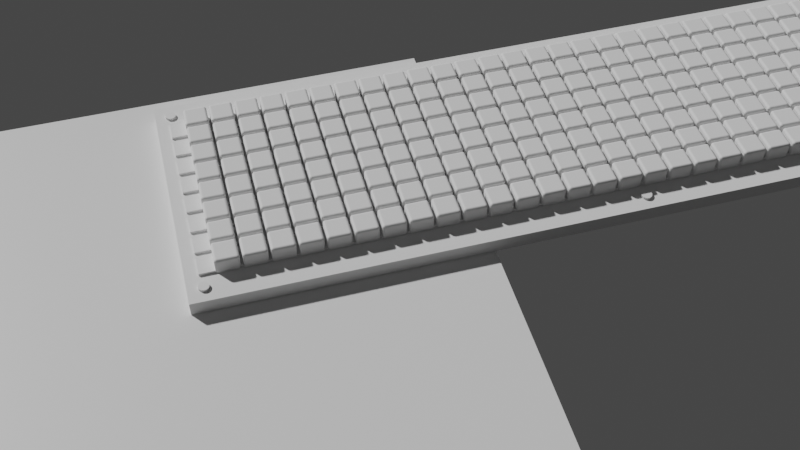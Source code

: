 # Source: case01.blend  (saved by Blender 2.83.19; exported with 4.5.12 LTS)
import bpy
from mathutils import Matrix  # noqa: F401  (used for matrix-valued properties, if any)

bpy.ops.wm.read_factory_settings(use_empty=True)
scene = bpy.context.scene
scene.name = 'Scene'

# ---- collections
col_collection = bpy.data.collections.new('Collection'); scene.collection.children.link(col_collection)

# ---- materials (node trees are filled in below, after node groups)
mat_material = bpy.data.materials.new('Material')
mat_material.alpha_threshold = 0.0
mat_material.use_transparent_shadow = False
mat_material.line_color = (0.0, 0.0, 0.0, 1.0)

# ---- material node trees
mat_material.use_nodes = True; mat_material.node_tree.nodes.clear()
_N = mat_material.node_tree.nodes; _L = mat_material.node_tree.links
n0 = _N.new('ShaderNodeOutputMaterial'); n0.name = 'Material Output'; n0.location = (300, 300)
n1 = _N.new('ShaderNodeBsdfPrincipled'); n1.name = 'Principled BSDF'; n1.location = (10, 300)
n1.distribution = 'GGX'
n1.subsurface_method = 'BURLEY'
n1.inputs[2].default_value = 0.4
n1.inputs[3].default_value = 1.45
n1.inputs[27].default_value = (0.0, 0.0, 0.0, 1.0)
n1.inputs[28].default_value = 1.0
_L.new(n1.outputs[0], n0.inputs[0])
n0.is_active_output = True

# ---- world
world_world = bpy.data.worlds.new('World'); scene.world = world_world
world_world.use_nodes = True; world_world.node_tree.nodes.clear()
_N = world_world.node_tree.nodes; _L = world_world.node_tree.links
n0 = _N.new('ShaderNodeOutputWorld'); n0.name = 'World Output'; n0.location = (300, 300)
n1 = _N.new('ShaderNodeBackground'); n1.name = 'Background'; n1.location = (10, 300)
n1.inputs[0].default_value = (0.05088, 0.05088, 0.05088, 1.0)
_L.new(n1.outputs[0], n0.inputs[0])
n0.is_active_output = True
world_world.color = (0.05088, 0.05088, 0.05088)
world_world.use_sun_shadow = False
world_world.sun_shadow_jitter_overblur = 0.0

# ---- cameras
cam_camera = bpy.data.cameras.new('Camera')
cam_camera.lens = 50.0

# ---- meshes
me_cube = bpy.data.meshes.new('Cube')
me_cube.from_pydata([(1.0, 1.0, 0.0), (1.0, 1.0, -2.0), (1.0, -1.0, 0.0), (1.0, -1.0, -2.0), (-1.0, 1.0, 0.0), (-1.0, 1.0, -2.0), (-1.0, -1.0, 0.0), (-1.0, -1.0, -2.0)], [], [(0, 4, 6, 2), (3, 2, 6, 7), (7, 6, 4, 5), (5, 1, 3, 7), (1, 0, 2, 3), (5, 4, 0, 1)])
_uv = me_cube.uv_layers.new(name='UVMap')
_uv.uv.foreach_set('vector', [0.625, 0.5, 0.875, 0.5, 0.875, 0.75, 0.625, 0.75, 0.375, 0.75, 0.625, 0.75, 0.625, 1.0, 0.375, 1.0, 0.375, 0.0, 0.625, 0.0, 0.625, 0.25, 0.375, 0.25, 0.125, 0.5, 0.375, 0.5, 0.375, 0.75, 0.125, 0.75, 0.375, 0.5, 0.625, 0.5, 0.625, 0.75, 0.375, 0.75, 0.375, 0.25, 0.625, 0.25, 0.625, 0.5, 0.375, 0.5])
me_cube.materials.append(mat_material)
me_cube.use_remesh_preserve_volume = False
me_cube.use_remesh_preserve_attributes = False
me_cube.use_mirror_vertex_groups = False
me_cube.update()
me_cube_001 = bpy.data.meshes.new('Cube.001')
me_cube_001.from_pydata([(-340.0, -100.0, 0.0), (-340.0, -100.0, 6.0), (-340.0, 0.0, 0.0), (-340.0, 0.0, 6.0), (0.0, -100.0, 0.0), (0.0, -100.0, 6.0), (0.0, 0.0, 0.0), (0.0, 0.0, 6.0), (-168.0, -5.61, 6.0), (-168.0, -5.61, 0.0), (-168.2, -5.235, 6.0), (-168.2, -5.235, 0.0), (-6.765, -7.848, 6.0), (-6.765, -7.848, 0.0), (-5.61, -7.962, 6.0), (-5.61, -7.962, 0.0), (-168.0, -6.0, 6.0), (-168.0, -6.0, 0.0), (-5.235, -7.848, 6.0), (-5.235, -7.848, 0.0), (-335.8, -5.235, 6.0), (-335.8, -5.235, 0.0), (-335.7, -4.889, 6.0), (-335.7, -4.889, 0.0), (-335.4, -4.586, 6.0), (-335.4, -4.586, 0.0), (-4.586, -7.414, 6.0), (-4.586, -7.414, 0.0), (-168.9, -4.337, 6.0), (-168.9, -4.337, 0.0), (-168.3, -4.889, 6.0), (-168.3, -4.889, 0.0), (-4.889, -7.663, 6.0), (-4.889, -7.663, 0.0), (-6.765, -4.152, 6.0), (-6.765, -4.152, 0.0), (-335.1, -7.663, 6.0), (-335.1, -7.663, 0.0), (-334.8, -7.848, 6.0), (-334.8, -7.848, 0.0), (-335.8, -6.765, 6.0), (-335.8, -6.765, 0.0), (-335.7, -7.111, 6.0), (-335.7, -7.111, 0.0), (-335.4, -7.414, 6.0), (-335.4, -7.414, 0.0), (-169.6, -4.038, 6.0), (-169.6, -4.038, 0.0), (-169.2, -4.152, 6.0), (-169.2, -4.152, 0.0), (-168.6, -4.586, 6.0), (-168.6, -4.586, 0.0), (-335.1, -4.337, 6.0), (-335.1, -4.337, 0.0), (-334.8, -4.152, 6.0), (-334.8, -4.152, 0.0), (-170.0, -4.0, 6.0), (-170.0, -4.0, 0.0), (-6.39, -4.038, 6.0), (-6.39, -4.038, 0.0), (-168.0, -6.39, 6.0), (-168.0, -6.39, 0.0), (-6.0, -4.0, 6.0), (-6.0, -4.0, 0.0), (-336.0, -5.61, 6.0), (-336.0, -5.61, 0.0), (-336.0, -6.0, 6.0), (-336.0, -6.0, 0.0), (-336.0, -6.39, 6.0), (-336.0, -6.39, 0.0), (-4.038, -94.39, 6.0), (-4.038, -94.39, 0.0), (-4.0, -94.0, 6.0), (-4.0, -94.0, 0.0), (-4.152, -94.77, 6.0), (-4.152, -94.77, 0.0), (-170.4, -92.04, 6.0), (-170.4, -92.04, 0.0), (-170.0, -92.0, 6.0), (-170.0, -92.0, 0.0), (-170.8, -92.15, 6.0), (-170.8, -92.15, 0.0), (-334.4, -4.038, 6.0), (-334.4, -4.038, 0.0), (-4.337, -92.89, 6.0), (-4.337, -92.89, 0.0), (-4.038, -93.61, 6.0), (-4.038, -93.61, 0.0), (-6.0, -92.0, 6.0), (-6.0, -92.0, 0.0), (-334.0, -4.0, 6.0), (-334.0, -4.0, 0.0), (-4.889, -92.34, 6.0), (-4.889, -92.34, 0.0), (-4.586, -92.59, 6.0), (-4.586, -92.59, 0.0), (-4.152, -93.23, 6.0), (-4.152, -93.23, 0.0), (-334.0, -92.0, 6.0), (-334.0, -92.0, 0.0), (-333.6, -92.04, 6.0), (-333.6, -92.04, 0.0), (-5.235, -92.15, 6.0), (-5.235, -92.15, 0.0), (-5.61, -92.04, 6.0), (-5.61, -92.04, 0.0), (-4.337, -95.11, 6.0), (-4.337, -95.11, 0.0), (-333.2, -7.848, 6.0), (-333.2, -7.848, 0.0), (-332.9, -7.663, 6.0), (-332.9, -7.663, 0.0), (-170.8, -4.152, 6.0), (-170.8, -4.152, 0.0), (-170.4, -4.038, 6.0), (-170.4, -4.038, 0.0), (-333.6, -7.962, 6.0), (-333.6, -7.962, 0.0), (-7.414, -7.414, 6.0), (-7.414, -7.414, 0.0), (-7.111, -7.663, 6.0), (-7.111, -7.663, 0.0), (-4.337, -7.111, 6.0), (-4.337, -7.111, 0.0), (-333.2, -4.152, 6.0), (-333.2, -4.152, 0.0), (-332.0, -5.61, 6.0), (-332.0, -5.61, 0.0), (-332.2, -5.235, 6.0), (-332.2, -5.235, 0.0), (-333.6, -4.038, 6.0), (-333.6, -4.038, 0.0), (-332.9, -4.337, 6.0), (-332.9, -4.337, 0.0), (-332.6, -7.414, 6.0), (-332.6, -7.414, 0.0), (-332.3, -7.111, 6.0), (-332.3, -7.111, 0.0), (-332.3, -4.889, 6.0), (-332.3, -4.889, 0.0), (-4.152, -6.765, 6.0), (-4.152, -6.765, 0.0), (-334.0, -8.0, 6.0), (-334.0, -8.0, 0.0), (-334.4, -7.962, 6.0), (-334.4, -7.962, 0.0), (-332.6, -4.586, 6.0), (-332.6, -4.586, 0.0), (-334.8, -92.15, 6.0), (-334.8, -92.15, 0.0), (-335.1, -92.34, 6.0), (-335.1, -92.34, 0.0), (-332.9, -92.34, 6.0), (-332.9, -92.34, 0.0), (-333.2, -92.15, 6.0), (-333.2, -92.15, 0.0), (-332.0, -94.39, 6.0), (-332.0, -94.39, 0.0), (-332.0, -94.0, 6.0), (-332.0, -94.0, 0.0), (-332.6, -92.59, 6.0), (-332.6, -92.59, 0.0), (-332.0, -93.61, 6.0), (-332.0, -93.61, 0.0), (-334.4, -95.96, 6.0), (-334.4, -95.96, 0.0), (-335.1, -95.66, 6.0), (-335.1, -95.66, 0.0), (-333.6, -95.96, 6.0), (-333.6, -95.96, 0.0), (-334.0, -96.0, 6.0), (-334.0, -96.0, 0.0), (-334.8, -95.85, 6.0), (-334.8, -95.85, 0.0), (-332.2, -93.23, 6.0), (-332.2, -93.23, 0.0), (-332.3, -92.89, 6.0), (-332.3, -92.89, 0.0), (-334.4, -92.04, 6.0), (-334.4, -92.04, 0.0), (-332.2, -94.77, 6.0), (-332.2, -94.77, 0.0), (-8.0, -6.0, 6.0), (-8.0, -6.0, 0.0), (-7.962, -5.61, 6.0), (-7.962, -5.61, 0.0), (-7.848, -5.235, 6.0), (-7.848, -5.235, 0.0), (-6.39, -7.962, 6.0), (-6.39, -7.962, 0.0), (-4.586, -4.586, 6.0), (-4.586, -4.586, 0.0), (-4.337, -4.889, 6.0), (-4.337, -4.889, 0.0), (-4.038, -6.39, 6.0), (-4.038, -6.39, 0.0), (-4.152, -5.235, 6.0), (-4.152, -5.235, 0.0), (-7.414, -4.586, 6.0), (-7.414, -4.586, 0.0), (-7.663, -4.889, 6.0), (-7.663, -4.889, 0.0), (-7.111, -4.337, 6.0), (-7.111, -4.337, 0.0), (-7.962, -6.39, 6.0), (-7.962, -6.39, 0.0), (-7.663, -7.111, 6.0), (-7.663, -7.111, 0.0), (-7.848, -6.765, 6.0), (-7.848, -6.765, 0.0), (-4.038, -5.61, 6.0), (-4.038, -5.61, 0.0), (-4.0, -6.0, 6.0), (-4.0, -6.0, 0.0), (-6.0, -8.0, 6.0), (-6.0, -8.0, 0.0), (-4.889, -4.337, 6.0), (-4.889, -4.337, 0.0), (-5.235, -4.152, 6.0), (-5.235, -4.152, 0.0), (-5.61, -4.038, 6.0), (-5.61, -4.038, 0.0), (-171.8, -93.23, 6.0), (-171.8, -93.23, 0.0), (-171.7, -92.89, 6.0), (-171.7, -92.89, 0.0), (-7.111, -95.66, 6.0), (-7.111, -95.66, 0.0), (-7.414, -95.41, 6.0), (-7.414, -95.41, 0.0), (-172.0, -93.61, 6.0), (-172.0, -93.61, 0.0), (-7.663, -95.11, 6.0), (-7.663, -95.11, 0.0), (-171.4, -95.41, 6.0), (-171.4, -95.41, 0.0), (-7.848, -94.77, 6.0), (-7.848, -94.77, 0.0), (-171.7, -95.11, 6.0), (-171.7, -95.11, 0.0), (-6.765, -95.85, 6.0), (-6.765, -95.85, 0.0), (-5.61, -95.96, 6.0), (-5.61, -95.96, 0.0), (-6.0, -96.0, 6.0), (-6.0, -96.0, 0.0), (-6.39, -95.96, 6.0), (-6.39, -95.96, 0.0), (-171.4, -92.59, 6.0), (-171.4, -92.59, 0.0), (-171.1, -92.34, 6.0), (-171.1, -92.34, 0.0), (-172.0, -94.0, 6.0), (-172.0, -94.0, 0.0), (-172.0, -94.39, 6.0), (-172.0, -94.39, 0.0), (-171.8, -94.77, 6.0), (-171.8, -94.77, 0.0), (-4.586, -95.41, 6.0), (-4.586, -95.41, 0.0), (-4.889, -95.66, 6.0), (-4.889, -95.66, 0.0), (-5.235, -95.85, 6.0), (-5.235, -95.85, 0.0), (-169.6, -7.962, 6.0), (-169.6, -7.962, 0.0), (-169.2, -7.848, 6.0), (-169.2, -7.848, 0.0), (-172.0, -5.61, 6.0), (-172.0, -5.61, 0.0), (-172.0, -6.0, 6.0), (-172.0, -6.0, 0.0), (-170.0, -8.0, 6.0), (-170.0, -8.0, 0.0), (-172.0, -6.39, 6.0), (-172.0, -6.39, 0.0), (-332.0, -6.39, 6.0), (-332.0, -6.39, 0.0), (-332.0, -6.0, 6.0), (-332.0, -6.0, 0.0), (-332.2, -6.765, 6.0), (-332.2, -6.765, 0.0), (-171.7, -7.111, 6.0), (-171.7, -7.111, 0.0), (-168.3, -7.111, 6.0), (-168.3, -7.111, 0.0), (-171.8, -6.765, 6.0), (-171.8, -6.765, 0.0), (-171.4, -7.414, 6.0), (-171.4, -7.414, 0.0), (-171.8, -5.235, 6.0), (-171.8, -5.235, 0.0), (-171.1, -4.337, 6.0), (-171.1, -4.337, 0.0), (-171.4, -4.586, 6.0), (-171.4, -4.586, 0.0), (-171.7, -4.889, 6.0), (-171.7, -4.889, 0.0), (-168.9, -7.663, 6.0), (-168.9, -7.663, 0.0), (-168.6, -7.414, 6.0), (-168.6, -7.414, 0.0), (-168.2, -6.765, 6.0), (-168.2, -6.765, 0.0), (-170.4, -7.962, 6.0), (-170.4, -7.962, 0.0), (-170.8, -7.848, 6.0), (-170.8, -7.848, 0.0), (-171.1, -7.663, 6.0), (-171.1, -7.663, 0.0), (-7.111, -92.34, 6.0), (-7.111, -92.34, 0.0), (-6.765, -92.15, 6.0), (-6.765, -92.15, 0.0), (-169.6, -92.04, 6.0), (-169.6, -92.04, 0.0), (-7.414, -92.59, 6.0), (-7.414, -92.59, 0.0), (-168.3, -92.89, 6.0), (-168.3, -92.89, 0.0), (-6.39, -92.04, 6.0), (-6.39, -92.04, 0.0), (-7.848, -93.23, 6.0), (-7.848, -93.23, 0.0), (-7.663, -92.89, 6.0), (-7.663, -92.89, 0.0), (-7.962, -94.39, 6.0), (-7.962, -94.39, 0.0), (-168.2, -93.23, 6.0), (-168.2, -93.23, 0.0), (-168.0, -93.61, 6.0), (-168.0, -93.61, 0.0), (-335.8, -94.77, 6.0), (-335.8, -94.77, 0.0), (-170.0, -96.0, 6.0), (-170.0, -96.0, 0.0), (-336.0, -94.39, 6.0), (-336.0, -94.39, 0.0), (-170.4, -95.96, 6.0), (-170.4, -95.96, 0.0), (-168.0, -94.39, 6.0), (-168.0, -94.39, 0.0), (-168.0, -94.0, 6.0), (-168.0, -94.0, 0.0), (-171.1, -95.66, 6.0), (-171.1, -95.66, 0.0), (-335.4, -92.59, 6.0), (-335.4, -92.59, 0.0), (-332.3, -95.11, 6.0), (-332.3, -95.11, 0.0), (-335.7, -92.89, 6.0), (-335.7, -92.89, 0.0), (-170.8, -95.85, 6.0), (-170.8, -95.85, 0.0), (-169.6, -95.96, 6.0), (-169.6, -95.96, 0.0), (-168.6, -95.41, 6.0), (-168.6, -95.41, 0.0), (-169.2, -95.85, 6.0), (-169.2, -95.85, 0.0), (-168.9, -95.66, 6.0), (-168.9, -95.66, 0.0), (-335.4, -95.41, 6.0), (-335.4, -95.41, 0.0), (-332.6, -95.41, 6.0), (-332.6, -95.41, 0.0), (-335.7, -95.11, 6.0), (-335.7, -95.11, 0.0), (-332.9, -95.66, 6.0), (-332.9, -95.66, 0.0), (-336.0, -93.61, 6.0), (-336.0, -93.61, 0.0), (-336.0, -94.0, 6.0), (-336.0, -94.0, 0.0), (-335.8, -93.23, 6.0), (-335.8, -93.23, 0.0), (-333.2, -95.85, 6.0), (-333.2, -95.85, 0.0), (-168.3, -95.11, 6.0), (-168.3, -95.11, 0.0), (-168.2, -94.77, 6.0), (-168.2, -94.77, 0.0), (-169.2, -92.15, 6.0), (-169.2, -92.15, 0.0), (-8.0, -94.0, 6.0), (-8.0, -94.0, 0.0), (-7.962, -93.61, 6.0), (-7.962, -93.61, 0.0), (-168.9, -92.34, 6.0), (-168.9, -92.34, 0.0), (-168.6, -92.59, 6.0), (-168.6, -92.59, 0.0)], [], [(0, 1, 3, 2), (2, 3, 7, 6), (6, 7, 5, 4), (4, 5, 1, 0), (2, 6, 213, 211, 197, 193, 191, 217, 219, 221, 63, 59, 35, 203, 199, 201, 187, 185, 183, 17, 9, 11, 31, 51, 29, 49, 47, 57, 115, 113, 293, 295, 297, 291, 269, 271, 279, 127, 129, 139, 147, 133, 125, 131, 91, 83, 55, 53, 25, 23, 21, 65, 67), (7, 212, 194, 140, 122, 26, 32, 18, 14, 214, 188, 12, 120, 118, 206, 208, 204, 182, 16, 60, 302, 284, 300, 298, 266, 264, 272, 304, 306, 308, 288, 282, 286, 274, 270, 278, 276, 280, 136, 134, 110, 108, 116, 142, 144, 38, 36, 44, 42, 40, 68, 66, 3, 1, 372, 370, 374, 350, 346, 150, 148, 178, 98, 100, 154, 152, 160, 176, 174, 162, 158, 252, 230, 222, 224, 248, 250, 80, 76, 78, 314, 382, 388, 390, 318, 328, 330, 342, 384, 386, 322, 324, 316, 310, 312, 320, 88, 104, 102, 92, 94, 84, 96, 86, 72, 5), (265, 264, 266, 267), (239, 238, 234, 235), (103, 102, 104, 105), (141, 140, 194, 195), (289, 288, 308, 309), (139, 138, 146, 147), (263, 262, 260, 261), (197, 196, 192, 193), (15, 14, 18, 19), (33, 32, 26, 27), (247, 246, 244, 245), (13, 12, 188, 189), (31, 30, 50, 51), (381, 380, 340, 341), (379, 378, 380, 381), (365, 364, 348, 349), (169, 168, 376, 377), (217, 216, 218, 219), (19, 18, 32, 33), (189, 188, 214, 215), (389, 388, 382, 383), (303, 302, 60, 61), (131, 130, 90, 91), (259, 258, 106, 107), (271, 270, 274, 275), (209, 208, 206, 207), (143, 142, 116, 117), (211, 210, 196, 197), (201, 200, 186, 187), (153, 152, 154, 155), (385, 384, 326, 327), (41, 40, 42, 43), (109, 108, 110, 111), (85, 84, 94, 95), (325, 324, 322, 323), (235, 234, 344, 345), (71, 70, 72, 73), (323, 322, 386, 387), (119, 118, 120, 121), (353, 352, 338, 339), (99, 98, 178, 179), (83, 82, 54, 55), (135, 134, 136, 137), (75, 74, 70, 71), (123, 122, 140, 141), (53, 52, 24, 25), (363, 362, 166, 167), (35, 34, 202, 203), (391, 390, 388, 389), (369, 368, 364, 365), (333, 332, 366, 367), (111, 110, 134, 135), (359, 358, 360, 361), (367, 366, 362, 363), (281, 280, 276, 277), (17, 16, 8, 9), (193, 192, 190, 191), (203, 202, 198, 199), (47, 46, 56, 57), (335, 334, 354, 355), (171, 170, 168, 169), (55, 54, 52, 53), (191, 190, 216, 217), (69, 41, 43, 45, 37, 39, 145, 143, 117, 109, 111, 135, 137, 281, 277, 279, 271, 275, 287, 283, 289, 309, 307, 305, 273, 265, 267, 299, 301, 285, 303, 61, 17, 183, 205, 209, 207, 119, 121, 13, 189, 215, 15, 19, 33, 27, 123, 141, 195, 213, 6, 4, 73, 87, 97, 85, 95, 93, 103, 105, 89, 321, 313, 311, 317, 325, 323, 387, 385, 343, 331, 329, 319, 391, 389, 383, 315, 79, 77, 81, 251, 249, 225, 223, 231, 253, 159, 163, 175, 177, 161, 153, 155, 101, 99, 179, 149, 151, 347, 351, 375, 371, 373, 0, 2, 67), (0, 373, 337, 333, 367, 363, 167, 173, 165, 171, 169, 377, 369, 365, 349, 181, 157, 159, 253, 255, 257, 239, 235, 345, 353, 339, 335, 355, 359, 361, 357, 379, 381, 341, 343, 385, 327, 237, 233, 229, 227, 241, 247, 245, 243, 263, 261, 259, 107, 75, 71, 73, 4), (233, 232, 228, 229), (157, 156, 158, 159), (59, 58, 34, 35), (163, 162, 174, 175), (195, 194, 212, 213), (175, 174, 176, 177), (57, 56, 114, 115), (9, 8, 10, 11), (147, 146, 132, 133), (327, 326, 236, 237), (279, 278, 126, 127), (221, 220, 62, 63), (91, 90, 82, 83), (23, 22, 20, 21), (29, 28, 48, 49), (371, 370, 372, 373), (137, 136, 280, 281), (229, 228, 226, 227), (277, 276, 278, 279), (377, 376, 368, 369), (317, 316, 324, 325), (223, 222, 230, 231), (73, 72, 86, 87), (219, 218, 220, 221), (25, 24, 22, 23), (321, 320, 312, 313), (61, 60, 16, 17), (255, 254, 256, 257), (105, 104, 88, 89), (37, 36, 38, 39), (331, 330, 328, 329), (63, 62, 58, 59), (293, 292, 294, 295), (185, 184, 182, 183), (183, 182, 204, 205), (117, 116, 108, 109), (21, 20, 64, 65), (311, 310, 316, 317), (345, 344, 352, 353), (213, 212, 210, 211), (79, 78, 76, 77), (11, 10, 30, 31), (67, 66, 68, 69), (341, 340, 342, 343), (133, 132, 124, 125), (355, 354, 358, 359), (125, 124, 130, 131), (227, 226, 240, 241), (87, 86, 96, 97), (339, 338, 334, 335), (299, 298, 300, 301), (43, 42, 44, 45), (305, 304, 272, 273), (187, 186, 184, 185), (39, 38, 144, 145), (243, 242, 262, 263), (179, 178, 148, 149), (253, 252, 254, 255), (77, 76, 80, 81), (199, 198, 200, 201), (127, 126, 128, 129), (287, 286, 282, 283), (251, 250, 248, 249), (329, 328, 318, 319), (205, 204, 208, 209), (275, 274, 286, 287), (301, 300, 284, 285), (375, 374, 370, 371), (145, 144, 142, 143), (361, 360, 356, 357), (49, 48, 46, 47), (165, 164, 170, 171), (115, 114, 112, 113), (347, 346, 350, 351), (373, 372, 336, 337), (107, 106, 74, 75), (89, 88, 320, 321), (351, 350, 374, 375), (5, 72, 70, 74, 106, 258, 260, 262, 242, 244, 246, 240, 226, 228, 232, 236, 326, 384, 342, 340, 380, 378, 356, 360, 358, 354, 334, 338, 352, 344, 234, 238, 256, 254, 252, 158, 156, 180, 348, 364, 368, 376, 168, 170, 164, 172, 166, 362, 366, 332, 336, 372, 1), (3, 66, 64, 20, 22, 24, 52, 54, 82, 90, 130, 124, 132, 146, 138, 128, 126, 278, 270, 268, 290, 296, 294, 292, 112, 114, 56, 46, 48, 28, 50, 30, 10, 8, 16, 182, 184, 186, 200, 198, 202, 34, 58, 62, 220, 218, 216, 190, 192, 196, 210, 212, 7), (155, 154, 100, 101), (269, 268, 270, 271), (151, 150, 346, 347), (309, 308, 306, 307), (225, 224, 222, 223), (173, 172, 164, 165), (237, 236, 232, 233), (241, 240, 246, 247), (285, 284, 302, 303), (65, 64, 66, 67), (313, 312, 310, 311), (383, 382, 314, 315), (129, 128, 138, 139), (315, 314, 78, 79), (149, 148, 150, 151), (245, 244, 242, 243), (231, 230, 252, 253), (387, 386, 384, 385), (113, 112, 292, 293), (283, 282, 288, 289), (207, 206, 118, 119), (27, 26, 122, 123), (273, 272, 264, 265), (69, 68, 40, 41), (181, 180, 156, 157), (101, 100, 98, 99), (167, 166, 172, 173), (93, 92, 102, 103), (343, 342, 330, 331), (177, 176, 160, 161), (261, 260, 258, 259), (349, 348, 180, 181), (267, 266, 298, 299), (319, 318, 390, 391), (249, 248, 224, 225), (95, 94, 92, 93), (295, 294, 296, 297), (297, 296, 290, 291), (257, 256, 238, 239), (291, 290, 268, 269), (337, 336, 332, 333), (45, 44, 36, 37), (215, 214, 14, 15), (159, 158, 162, 163), (357, 356, 378, 379), (121, 120, 12, 13), (81, 80, 250, 251), (97, 96, 84, 85), (161, 160, 152, 153), (307, 306, 304, 305), (51, 50, 28, 29)])
_uv = me_cube_001.uv_layers.new(name='UVMap')
_uv.uv.foreach_set('vector', [0.375, 0.0, 0.625, 0.0, 0.625, 0.25, 0.375, 0.25, 0.375, 0.25, 0.625, 0.25, 0.625, 0.5, 0.375, 0.5, 0.375, 0.5, 0.625, 0.5, 0.625, 0.75, 0.375, 0.75, 0.375, 0.75, 0.625, 0.75, 0.625, 1.0, 0.375, 1.0, 0.125, 0.5, 0.375, 0.5, 0.3721, 0.515, 0.372, 0.514, 0.3719, 0.5131, 0.3718, 0.5122, 0.3716, 0.5115, 0.3714, 0.5108, 0.3712, 0.5104, 0.3709, 0.5101, 0.3706, 0.51, 0.3703, 0.5101, 0.37, 0.5104, 0.3698, 0.5108, 0.3695, 0.5115, 0.3694, 0.5122, 0.3692, 0.5131, 0.3691, 0.514, 0.3691, 0.515, 0.2515, 0.515, 0.2514, 0.514, 0.2514, 0.5131, 0.2512, 0.5122, 0.251, 0.5115, 0.2508, 0.5108, 0.2506, 0.5104, 0.2503, 0.5101, 0.25, 0.51, 0.2497, 0.5101, 0.2494, 0.5104, 0.2492, 0.5108, 0.249, 0.5115, 0.2488, 0.5122, 0.2486, 0.5131, 0.2486, 0.514, 0.2485, 0.515, 0.1309, 0.515, 0.1309, 0.514, 0.1308, 0.5131, 0.1306, 0.5122, 0.1305, 0.5115, 0.1302, 0.5108, 0.13, 0.5104, 0.1297, 0.5101, 0.1294, 0.51, 0.1291, 0.5101, 0.1288, 0.5104, 0.1286, 0.5108, 0.1284, 0.5115, 0.1282, 0.5122, 0.1281, 0.5131, 0.128, 0.514, 0.1279, 0.515, 0.625, 0.5, 0.6279, 0.515, 0.628, 0.516, 0.6281, 0.5169, 0.6282, 0.5178, 0.6284, 0.5185, 0.6286, 0.5192, 0.6288, 0.5196, 0.6291, 0.5199, 0.6294, 0.52, 0.6297, 0.5199, 0.63, 0.5196, 0.6302, 0.5192, 0.6305, 0.5185, 0.6306, 0.5178, 0.6308, 0.5169, 0.6309, 0.516, 0.6309, 0.515, 0.7485, 0.515, 0.7486, 0.516, 0.7486, 0.5169, 0.7488, 0.5178, 0.749, 0.5185, 0.7492, 0.5192, 0.7494, 0.5196, 0.7497, 0.5199, 0.75, 0.52, 0.7503, 0.5199, 0.7506, 0.5196, 0.7508, 0.5192, 0.751, 0.5185, 0.7512, 0.5178, 0.7514, 0.5169, 0.7514, 0.516, 0.7515, 0.515, 0.8691, 0.515, 0.8691, 0.516, 0.8692, 0.5169, 0.8694, 0.5178, 0.8695, 0.5185, 0.8698, 0.5192, 0.87, 0.5196, 0.8703, 0.5199, 0.8706, 0.52, 0.8709, 0.5199, 0.8712, 0.5196, 0.8714, 0.5192, 0.8716, 0.5185, 0.8718, 0.5178, 0.8719, 0.5169, 0.872, 0.516, 0.8721, 0.515, 0.875, 0.5, 0.875, 0.75, 0.8721, 0.735, 0.872, 0.734, 0.8719, 0.7331, 0.8718, 0.7322, 0.8716, 0.7315, 0.8714, 0.7308, 0.8712, 0.7304, 0.8709, 0.7301, 0.8706, 0.73, 0.8703, 0.7301, 0.87, 0.7304, 0.8698, 0.7308, 0.8695, 0.7315, 0.8694, 0.7322, 0.8692, 0.7331, 0.8691, 0.734, 0.8691, 0.735, 0.7515, 0.735, 0.7514, 0.734, 0.7514, 0.7331, 0.7512, 0.7322, 0.751, 0.7315, 0.7508, 0.7308, 0.7506, 0.7304, 0.7503, 0.7301, 0.75, 0.73, 0.7497, 0.7301, 0.7494, 0.7304, 0.7492, 0.7308, 0.749, 0.7315, 0.7488, 0.7322, 0.7486, 0.7331, 0.7486, 0.734, 0.7485, 0.735, 0.6309, 0.735, 0.6309, 0.734, 0.6308, 0.7331, 0.6306, 0.7322, 0.6305, 0.7315, 0.6302, 0.7308, 0.63, 0.7304, 0.6297, 0.7301, 0.6294, 0.73, 0.6291, 0.7301, 0.6288, 0.7304, 0.6286, 0.7308, 0.6284, 0.7315, 0.6282, 0.7322, 0.6281, 0.7331, 0.628, 0.734, 0.6279, 0.735, 0.625, 0.75, 0.5312, 0.65, 0.5312, 0.95, 0.5625, 0.95, 0.5625, 0.65, 0.3438, 0.65, 0.3438, 0.95, 0.375, 0.95, 0.375, 0.65, 0.9375, 0.65, 0.9375, 0.95, 0.9688, 0.95, 0.9688, 0.65, 0.6875, 0.65, 0.6875, 0.95, 0.7187, 0.95, 0.7188, 0.65, 0.375, 0.65, 0.375, 0.95, 0.4062, 0.95, 0.4062, 0.65, 0.8438, 0.65, 0.8438, 0.95, 0.875, 0.95, 0.875, 0.65, 0.5625, 0.65, 0.5625, 0.95, 0.5938, 0.95, 0.5938, 0.65, 0.8125, 0.65, 0.8125, 0.95, 0.8438, 0.95, 0.8438, 0.65, 0.5312, 0.65, 0.5312, 0.95, 0.5625, 0.95, 0.5625, 0.65, 0.5938, 0.65, 0.5938, 0.95, 0.625, 0.95, 0.625, 0.65, 0.4688, 0.65, 0.4688, 0.95, 0.5, 0.95, 0.5, 0.65, 0.4375, 0.65, 0.4375, 0.95, 0.4688, 0.95, 0.4688, 0.65, 0.8438, 0.65, 0.8438, 0.95, 0.875, 0.95, 0.875, 0.65, 0.6875, 0.65, 0.6875, 0.95, 0.7187, 0.95, 0.7188, 0.65, 0.6562, 0.65, 0.6562, 0.95, 0.6875, 0.95, 0.6875, 0.65, 0.625, 0.65, 0.625, 0.95, 0.6562, 0.95, 0.6562, 0.65, 0.5312, 0.65, 0.5312, 0.95, 0.5625, 0.95, 0.5625, 0.65, 0.9062, 0.65, 0.9062, 0.95, 0.9375, 0.95, 0.9375, 0.65, 0.5625, 0.65, 0.5625, 0.95, 0.5938, 0.95, 0.5938, 0.65, 0.4688, 0.65, 0.4688, 0.95, 0.5, 0.95, 0.5, 0.65, 0.9062, 0.65, 0.9062, 0.95, 0.9375, 0.95, 0.9375, 0.65, 0.6875, 0.65, 0.6875, 0.95, 0.7187, 0.95, 0.7188, 0.65, 0.9688, 0.65, 0.9688, 0.95, 1.0, 0.95, 1.0, 0.65, 0.625, 0.65, 0.625, 0.95, 0.6562, 0.95, 0.6562, 0.65, 0.25, 0.65, 0.25, 0.95, 0.2812, 0.95, 0.2812, 0.65, 0.3125, 0.65, 0.3125, 0.95, 0.3438, 0.95, 0.3438, 0.65, 0.5, 0.65, 0.5, 0.95, 0.5312, 0.95, 0.5312, 0.65, 0.7812, 0.65, 0.7812, 0.95, 0.8125, 0.95, 0.8125, 0.65, 0.1562, 0.65, 0.1562, 0.95, 0.1875, 0.95, 0.1875, 0.65, 0.9062, 0.65, 0.9062, 0.95, 0.9375, 0.95, 0.9375, 0.65, 0.25, 0.65, 0.25, 0.95, 0.2812, 0.95, 0.2812, 0.65, 0.3125, 0.65, 0.3125, 0.95, 0.3438, 0.95, 0.3438, 0.65, 0.5625, 0.65, 0.5625, 0.95, 0.5938, 0.95, 0.5938, 0.65, 0.8438, 0.65, 0.8438, 0.95, 0.875, 0.95, 0.875, 0.65, 0.1562, 0.65, 0.1562, 0.95, 0.1875, 0.95, 0.1875, 0.65, 0.375, 0.65, 0.375, 0.95, 0.4062, 0.95, 0.4062, 0.65, 0.7188, 0.65, 0.7187, 0.95, 0.75, 0.95, 0.75, 0.65, 0.1875, 0.65, 0.1875, 0.95, 0.2187, 0.95, 0.2188, 0.65, 0.375, 0.65, 0.375, 0.95, 0.4062, 0.95, 0.4062, 0.65, 0.4375, 0.65, 0.4375, 0.95, 0.4688, 0.95, 0.4688, 0.65, 0.0, 0.65, 0.0, 0.95, 0.03125, 0.95, 0.03125, 0.65, 0.03125, 0.65, 0.03125, 0.95, 0.0625, 0.95, 0.0625, 0.65, 0.625, 0.65, 0.625, 0.95, 0.6562, 0.95, 0.6562, 0.65, 0.6875, 0.65, 0.6875, 0.95, 0.7187, 0.95, 0.7188, 0.65, 0.6562, 0.65, 0.6562, 0.95, 0.6875, 0.95, 0.6875, 0.65, 0.09375, 0.65, 0.09375, 0.95, 0.125, 0.95, 0.125, 0.65, 0.375, 0.65, 0.375, 0.95, 0.4062, 0.95, 0.4062, 0.65, 0.0625, 0.65, 0.0625, 0.95, 0.09375, 0.95, 0.09375, 0.65, 0.875, 0.65, 0.875, 0.95, 0.9062, 0.95, 0.9062, 0.65, 0.5938, 0.65, 0.5938, 0.95, 0.625, 0.95, 0.625, 0.65, 0.3125, 0.65, 0.3125, 0.95, 0.3438, 0.95, 0.3438, 0.65, 0.5938, 0.65, 0.5938, 0.95, 0.625, 0.95, 0.625, 0.65, 0.5625, 0.65, 0.5625, 0.95, 0.5938, 0.95, 0.5938, 0.65, 0.3438, 0.65, 0.3438, 0.95, 0.375, 0.95, 0.375, 0.65, 0.6875, 0.65, 0.6875, 0.95, 0.7187, 0.95, 0.7188, 0.65, 0.75, 0.65, 0.75, 0.95, 0.7812, 0.95, 0.7812, 0.65, 0.8438, 0.65, 0.8438, 0.95, 0.875, 0.95, 0.875, 0.65, 0.09375, 0.65, 0.09375, 0.95, 0.125, 0.95, 0.125, 0.65, 0.9688, 0.65, 0.9688, 0.95, 1.0, 0.95, 1.0, 0.65, 0.5, 0.65, 0.5, 0.95, 0.5312, 0.95, 0.5312, 0.65, 0.5, 0.65, 0.5, 0.95, 0.5312, 0.95, 0.5312, 0.65, 0.0625, 0.65, 0.0625, 0.95, 0.09375, 0.95, 0.09375, 0.65, 0.875, 0.65, 0.875, 0.95, 0.9062, 0.95, 0.9062, 0.65, 0.128, 0.516, 0.1281, 0.5169, 0.1282, 0.5178, 0.1284, 0.5185, 0.1286, 0.5192, 0.1288, 0.5196, 0.1291, 0.5199, 0.1294, 0.52, 0.1297, 0.5199, 0.13, 0.5196, 0.1302, 0.5192, 0.1305, 0.5185, 0.1306, 0.5178, 0.1308, 0.5169, 0.1309, 0.516, 0.1309, 0.515, 0.2485, 0.515, 0.2486, 0.516, 0.2486, 0.5169, 0.2488, 0.5178, 0.249, 0.5185, 0.2492, 0.5192, 0.2494, 0.5196, 0.2497, 0.5199, 0.25, 0.52, 0.2503, 0.5199, 0.2506, 0.5196, 0.2508, 0.5192, 0.251, 0.5185, 0.2512, 0.5178, 0.2514, 0.5169, 0.2514, 0.516, 0.2515, 0.515, 0.3691, 0.515, 0.3691, 0.516, 0.3692, 0.5169, 0.3694, 0.5178, 0.3695, 0.5185, 0.3698, 0.5192, 0.37, 0.5196, 0.3703, 0.5199, 0.3706, 0.52, 0.3709, 0.5199, 0.3712, 0.5196, 0.3714, 0.5192, 0.3716, 0.5185, 0.3718, 0.5178, 0.3719, 0.5169, 0.372, 0.516, 0.3721, 0.515, 0.375, 0.5, 0.375, 0.75, 0.3721, 0.735, 0.372, 0.734, 0.3719, 0.7331, 0.3718, 0.7322, 0.3716, 0.7315, 0.3714, 0.7308, 0.3712, 0.7304, 0.3709, 0.7301, 0.3706, 0.73, 0.3703, 0.7301, 0.37, 0.7304, 0.3698, 0.7308, 0.3695, 0.7315, 0.3694, 0.7322, 0.3692, 0.7331, 0.3691, 0.734, 0.3691, 0.735, 0.2515, 0.735, 0.2514, 0.734, 0.2514, 0.7331, 0.2512, 0.7322, 0.251, 0.7315, 0.2508, 0.7308, 0.2506, 0.7304, 0.2503, 0.7301, 0.25, 0.73, 0.2497, 0.7301, 0.2494, 0.7304, 0.2492, 0.7308, 0.249, 0.7315, 0.2488, 0.7322, 0.2486, 0.7331, 0.2486, 0.734, 0.2485, 0.735, 0.1309, 0.735, 0.1309, 0.734, 0.1308, 0.7331, 0.1306, 0.7322, 0.1305, 0.7315, 0.1302, 0.7308, 0.13, 0.7304, 0.1297, 0.7301, 0.1294, 0.73, 0.1291, 0.7301, 0.1288, 0.7304, 0.1286, 0.7308, 0.1284, 0.7315, 0.1282, 0.7322, 0.1281, 0.7331, 0.128, 0.734, 0.1279, 0.735, 0.125, 0.75, 0.125, 0.5, 0.1279, 0.515, 0.125, 0.75, 0.1279, 0.735, 0.128, 0.736, 0.1281, 0.7369, 0.1282, 0.7378, 0.1284, 0.7385, 0.1286, 0.7392, 0.1288, 0.7396, 0.1291, 0.7399, 0.1294, 0.74, 0.1297, 0.7399, 0.13, 0.7396, 0.1302, 0.7392, 0.1305, 0.7385, 0.1306, 0.7378, 0.1308, 0.7369, 0.1309, 0.736, 0.1309, 0.735, 0.2485, 0.735, 0.2486, 0.736, 0.2486, 0.7369, 0.2488, 0.7378, 0.249, 0.7385, 0.2492, 0.7392, 0.2494, 0.7396, 0.2497, 0.7399, 0.25, 0.74, 0.2503, 0.7399, 0.2506, 0.7396, 0.2508, 0.7392, 0.251, 0.7385, 0.2512, 0.7378, 0.2514, 0.7369, 0.2514, 0.736, 0.2515, 0.735, 0.3691, 0.735, 0.3691, 0.736, 0.3692, 0.7369, 0.3694, 0.7378, 0.3695, 0.7385, 0.3698, 0.7392, 0.37, 0.7396, 0.3703, 0.7399, 0.3706, 0.74, 0.3709, 0.7399, 0.3712, 0.7396, 0.3714, 0.7392, 0.3716, 0.7385, 0.3718, 0.7378, 0.3719, 0.7369, 0.372, 0.736, 0.3721, 0.735, 0.375, 0.75, 0.3438, 0.65, 0.3438, 0.95, 0.375, 0.95, 0.375, 0.65, 0.7188, 0.65, 0.7187, 0.95, 0.75, 0.95, 0.75, 0.65, 0.03125, 0.65, 0.03125, 0.95, 0.0625, 0.95, 0.0625, 0.65, 0.7812, 0.65, 0.7812, 0.95, 0.8125, 0.95, 0.8125, 0.65, 0.7188, 0.65, 0.7187, 0.95, 0.75, 0.95, 0.75, 0.65, 0.8125, 0.65, 0.8125, 0.95, 0.8438, 0.95, 0.8438, 0.65, 0.0, 0.65, 0.0, 0.95, 0.03125, 0.95, 0.03125, 0.65, 0.7812, 0.65, 0.7812, 0.95, 0.8125, 0.95, 0.8125, 0.65, 0.875, 0.65, 0.875, 0.95, 0.9062, 0.95, 0.9062, 0.65, 0.2812, 0.65, 0.2812, 0.95, 0.3125, 0.95, 0.3125, 0.65, 0.75, 0.65, 0.75, 0.95, 0.7812, 0.95, 0.7812, 0.65, 0.9688, 0.65, 0.9688, 0.95, 1.0, 0.95, 1.0, 0.65, 0.0, 0.65, 0.0, 0.95, 0.03125, 0.95, 0.03125, 0.65, 0.1562, 0.65, 0.1562, 0.95, 0.1875, 0.95, 0.1875, 0.65, 0.9062, 0.65, 0.9062, 0.95, 0.9375, 0.95, 0.9375, 0.65, 0.2188, 0.65, 0.2187, 0.95, 0.25, 0.95, 0.25, 0.65, 0.6562, 0.65, 0.6562, 0.95, 0.6875, 0.95, 0.6875, 0.65, 0.375, 0.65, 0.375, 0.95, 0.4062, 0.95, 0.4062, 0.65, 0.7188, 0.65, 0.7187, 0.95, 0.75, 0.95, 0.75, 0.65, 0.5625, 0.65, 0.5625, 0.95, 0.5938, 0.95, 0.5938, 0.65, 0.125, 0.65, 0.125, 0.95, 0.1562, 0.95, 0.1562, 0.65, 0.1875, 0.65, 0.1875, 0.95, 0.2187, 0.95, 0.2188, 0.65, 0.75, 0.65, 0.75, 0.95, 0.7812, 0.95, 0.7812, 0.65, 0.9375, 0.65, 0.9375, 0.95, 0.9688, 0.95, 0.9688, 0.65, 0.125, 0.65, 0.125, 0.95, 0.1562, 0.95, 0.1562, 0.65, 0.03125, 0.65, 0.03125, 0.95, 0.0625, 0.95, 0.0625, 0.65, 0.7188, 0.65, 0.7187, 0.95, 0.75, 0.95, 0.75, 0.65, 0.2812, 0.65, 0.2812, 0.95, 0.3125, 0.95, 0.3125, 0.65, 0.9688, 0.65, 0.9688, 0.95, 1.0, 0.95, 1.0, 0.65, 0.4062, 0.65, 0.4062, 0.95, 0.4375, 0.95, 0.4375, 0.65, 0.7812, 0.65, 0.7812, 0.95, 0.8125, 0.95, 0.8125, 0.65, 0.0, 0.65, 0.0, 0.95, 0.03125, 0.95, 0.03125, 0.65, 0.09375, 0.65, 0.09375, 0.95, 0.125, 0.95, 0.125, 0.65, 0.2188, 0.65, 0.2187, 0.95, 0.25, 0.95, 0.25, 0.65, 0.25, 0.65, 0.25, 0.95, 0.2812, 0.95, 0.2812, 0.65, 0.5312, 0.65, 0.5312, 0.95, 0.5625, 0.95, 0.5625, 0.65, 0.1875, 0.65, 0.1875, 0.95, 0.2187, 0.95, 0.2188, 0.65, 0.09375, 0.65, 0.09375, 0.95, 0.125, 0.95, 0.125, 0.65, 0.4062, 0.65, 0.4062, 0.95, 0.4375, 0.95, 0.4375, 0.65, 0.75, 0.65, 0.75, 0.95, 0.7812, 0.95, 0.7812, 0.65, 0.0, 0.65, 0.0, 0.95, 0.03125, 0.95, 0.03125, 0.65, 0.8125, 0.65, 0.8125, 0.95, 0.8438, 0.95, 0.8438, 0.65, 0.25, 0.65, 0.25, 0.95, 0.2812, 0.95, 0.2812, 0.65, 0.7188, 0.65, 0.7187, 0.95, 0.75, 0.95, 0.75, 0.65, 0.9062, 0.65, 0.9062, 0.95, 0.9375, 0.95, 0.9375, 0.65, 0.5312, 0.65, 0.5312, 0.95, 0.5625, 0.95, 0.5625, 0.65, 0.9375, 0.65, 0.9375, 0.95, 0.9688, 0.95, 0.9688, 0.65, 0.4062, 0.65, 0.4062, 0.95, 0.4375, 0.95, 0.4375, 0.65, 0.7812, 0.65, 0.7812, 0.95, 0.8125, 0.95, 0.8125, 0.65, 0.4688, 0.65, 0.4688, 0.95, 0.5, 0.95, 0.5, 0.65, 0.5938, 0.65, 0.5938, 0.95, 0.625, 0.95, 0.625, 0.65, 0.3438, 0.65, 0.3438, 0.95, 0.375, 0.95, 0.375, 0.65, 0.4688, 0.65, 0.4688, 0.95, 0.5, 0.95, 0.5, 0.65, 0.1875, 0.65, 0.1875, 0.95, 0.2187, 0.95, 0.2188, 0.65, 0.4375, 0.65, 0.4375, 0.95, 0.4688, 0.95, 0.4688, 0.65, 0.5312, 0.65, 0.5312, 0.95, 0.5625, 0.95, 0.5625, 0.65, 0.03125, 0.65, 0.03125, 0.95, 0.0625, 0.95, 0.0625, 0.65, 0.25, 0.65, 0.25, 0.95, 0.2812, 0.95, 0.2812, 0.65, 0.03125, 0.65, 0.03125, 0.95, 0.0625, 0.95, 0.0625, 0.65, 0.125, 0.65, 0.125, 0.95, 0.1562, 0.95, 0.1562, 0.65, 0.7812, 0.65, 0.7812, 0.95, 0.8125, 0.95, 0.8125, 0.65, 0.3125, 0.65, 0.3125, 0.95, 0.3438, 0.95, 0.3438, 0.65, 0.09375, 0.65, 0.09375, 0.95, 0.125, 0.95, 0.125, 0.65, 0.8125, 0.65, 0.8125, 0.95, 0.8438, 0.95, 0.8438, 0.65, 0.2812, 0.65, 0.2812, 0.95, 0.3125, 0.95, 0.3125, 0.65, 0.2812, 0.65, 0.2812, 0.95, 0.3125, 0.95, 0.3125, 0.65, 0.625, 0.65, 0.625, 0.95, 0.6562, 0.95, 0.6562, 0.65, 0.1875, 0.65, 0.1875, 0.95, 0.2187, 0.95, 0.2188, 0.65, 0.4688, 0.65, 0.4688, 0.95, 0.5, 0.95, 0.5, 0.65, 0.5938, 0.65, 0.5938, 0.95, 0.625, 0.95, 0.625, 0.65, 0.9375, 0.65, 0.9375, 0.95, 0.9688, 0.95, 0.9688, 0.65, 0.4688, 0.65, 0.4688, 0.95, 0.5, 0.95, 0.5, 0.65, 0.03125, 0.65, 0.03125, 0.95, 0.0625, 0.95, 0.0625, 0.65, 0.125, 0.65, 0.125, 0.95, 0.1562, 0.95, 0.1562, 0.65, 0.25, 0.65, 0.25, 0.95, 0.2812, 0.95, 0.2812, 0.65, 0.6562, 0.65, 0.6562, 0.95, 0.6875, 0.95, 0.6875, 0.65, 0.0, 0.65, 0.0, 0.95, 0.03125, 0.95, 0.03125, 0.65, 0.1562, 0.65, 0.1562, 0.95, 0.1875, 0.95, 0.1875, 0.65, 0.625, 0.75, 0.6279, 0.735, 0.628, 0.736, 0.6281, 0.7369, 0.6282, 0.7378, 0.6284, 0.7385, 0.6286, 0.7392, 0.6288, 0.7396, 0.6291, 0.7399, 0.6294, 0.74, 0.6297, 0.7399, 0.63, 0.7396, 0.6302, 0.7392, 0.6305, 0.7385, 0.6306, 0.7378, 0.6308, 0.7369, 0.6309, 0.736, 0.6309, 0.735, 0.7485, 0.735, 0.7486, 0.736, 0.7486, 0.7369, 0.7488, 0.7378, 0.749, 0.7385, 0.7492, 0.7392, 0.7494, 0.7396, 0.7497, 0.7399, 0.75, 0.74, 0.7503, 0.7399, 0.7506, 0.7396, 0.7508, 0.7392, 0.751, 0.7385, 0.7512, 0.7378, 0.7514, 0.7369, 0.7514, 0.736, 0.7515, 0.735, 0.8691, 0.735, 0.8691, 0.736, 0.8692, 0.7369, 0.8694, 0.7378, 0.8695, 0.7385, 0.8698, 0.7392, 0.87, 0.7396, 0.8703, 0.7399, 0.8706, 0.74, 0.8709, 0.7399, 0.8712, 0.7396, 0.8714, 0.7392, 0.8716, 0.7385, 0.8718, 0.7378, 0.8719, 0.7369, 0.872, 0.736, 0.8721, 0.735, 0.875, 0.75, 0.875, 0.5, 0.8721, 0.515, 0.872, 0.514, 0.8719, 0.5131, 0.8718, 0.5122, 0.8716, 0.5115, 0.8714, 0.5108, 0.8712, 0.5104, 0.8709, 0.5101, 0.8706, 0.51, 0.8703, 0.5101, 0.87, 0.5104, 0.8698, 0.5108, 0.8695, 0.5115, 0.8694, 0.5122, 0.8692, 0.5131, 0.8691, 0.514, 0.8691, 0.515, 0.7515, 0.515, 0.7514, 0.514, 0.7514, 0.5131, 0.7512, 0.5122, 0.751, 0.5115, 0.7508, 0.5108, 0.7506, 0.5104, 0.7503, 0.5101, 0.75, 0.51, 0.7497, 0.5101, 0.7494, 0.5104, 0.7492, 0.5108, 0.749, 0.5115, 0.7488, 0.5122, 0.7486, 0.5131, 0.7486, 0.514, 0.7485, 0.515, 0.6309, 0.515, 0.6309, 0.514, 0.6308, 0.5131, 0.6306, 0.5122, 0.6305, 0.5115, 0.6302, 0.5108, 0.63, 0.5104, 0.6297, 0.5101, 0.6294, 0.51, 0.6291, 0.5101, 0.6288, 0.5104, 0.6286, 0.5108, 0.6284, 0.5115, 0.6282, 0.5122, 0.6281, 0.5131, 0.628, 0.514, 0.6279, 0.515, 0.625, 0.5, 0.9375, 0.65, 0.9375, 0.95, 0.9688, 0.95, 0.9688, 0.65, 0.2188, 0.65, 0.2187, 0.95, 0.25, 0.95, 0.25, 0.65, 0.09375, 0.65, 0.09375, 0.95, 0.125, 0.95, 0.125, 0.65, 0.4062, 0.65, 0.4062, 0.95, 0.4375, 0.95, 0.4375, 0.65, 0.1562, 0.65, 0.1562, 0.95, 0.1875, 0.95, 0.1875, 0.65, 0.4375, 0.65, 0.4375, 0.95, 0.4688, 0.95, 0.4688, 0.65, 0.3125, 0.65, 0.3125, 0.95, 0.3438, 0.95, 0.3438, 0.65, 0.4375, 0.65, 0.4375, 0.95, 0.4688, 0.95, 0.4688, 0.65, 0.6562, 0.65, 0.6562, 0.95, 0.6875, 0.95, 0.6875, 0.65, 0.2188, 0.65, 0.2187, 0.95, 0.25, 0.95, 0.25, 0.65, 0.0625, 0.65, 0.0625, 0.95, 0.09375, 0.95, 0.09375, 0.65, 0.9375, 0.65, 0.9375, 0.95, 0.9688, 0.95, 0.9688, 0.65, 0.8125, 0.65, 0.8125, 0.95, 0.8438, 0.95, 0.8438, 0.65, 0.9688, 0.65, 0.9688, 0.95, 1.0, 0.95, 1.0, 0.65, 0.0625, 0.65, 0.0625, 0.95, 0.09375, 0.95, 0.09375, 0.65, 0.5, 0.65, 0.5, 0.95, 0.5312, 0.95, 0.5312, 0.65, 0.2188, 0.65, 0.2187, 0.95, 0.25, 0.95, 0.25, 0.65, 0.2188, 0.65, 0.2187, 0.95, 0.25, 0.95, 0.25, 0.65, 0.0625, 0.65, 0.0625, 0.95, 0.09375, 0.95, 0.09375, 0.65, 0.3438, 0.65, 0.3438, 0.95, 0.375, 0.95, 0.375, 0.65, 0.3438, 0.65, 0.3438, 0.95, 0.375, 0.95, 0.375, 0.65, 0.625, 0.65, 0.625, 0.95, 0.6562, 0.95, 0.6562, 0.65, 0.5, 0.65, 0.5, 0.95, 0.5312, 0.95, 0.5312, 0.65, 0.2812, 0.65, 0.2812, 0.95, 0.3125, 0.95, 0.3125, 0.65, 0.6875, 0.65, 0.6875, 0.95, 0.7187, 0.95, 0.7188, 0.65, 0.9688, 0.65, 0.9688, 0.95, 1.0, 0.95, 1.0, 0.65, 0.4062, 0.65, 0.4062, 0.95, 0.4375, 0.95, 0.4375, 0.65, 0.9062, 0.65, 0.9062, 0.95, 0.9375, 0.95, 0.9375, 0.65, 0.75, 0.65, 0.75, 0.95, 0.7812, 0.95, 0.7812, 0.65, 0.8438, 0.65, 0.8438, 0.95, 0.875, 0.95, 0.875, 0.65, 0.5938, 0.65, 0.5938, 0.95, 0.625, 0.95, 0.625, 0.65, 0.6562, 0.65, 0.6562, 0.95, 0.6875, 0.95, 0.6875, 0.65, 0.5625, 0.65, 0.5625, 0.95, 0.5938, 0.95, 0.5938, 0.65, 0.8438, 0.65, 0.8438, 0.95, 0.875, 0.95, 0.875, 0.65, 0.125, 0.65, 0.125, 0.95, 0.1562, 0.95, 0.1562, 0.65, 0.875, 0.65, 0.875, 0.95, 0.9062, 0.95, 0.9062, 0.65, 0.125, 0.65, 0.125, 0.95, 0.1562, 0.95, 0.1562, 0.65, 0.1562, 0.65, 0.1562, 0.95, 0.1875, 0.95, 0.1875, 0.65, 0.3125, 0.65, 0.3125, 0.95, 0.3438, 0.95, 0.3438, 0.65, 0.1875, 0.65, 0.1875, 0.95, 0.2187, 0.95, 0.2188, 0.65, 0.2812, 0.65, 0.2812, 0.95, 0.3125, 0.95, 0.3125, 0.65, 0.375, 0.65, 0.375, 0.95, 0.4062, 0.95, 0.4062, 0.65, 0.5, 0.65, 0.5, 0.95, 0.5312, 0.95, 0.5312, 0.65, 0.75, 0.65, 0.75, 0.95, 0.7812, 0.95, 0.7812, 0.65, 0.625, 0.65, 0.625, 0.95, 0.6562, 0.95, 0.6562, 0.65, 0.4062, 0.65, 0.4062, 0.95, 0.4375, 0.95, 0.4375, 0.65, 0.0625, 0.65, 0.0625, 0.95, 0.09375, 0.95, 0.09375, 0.65, 0.8125, 0.65, 0.8125, 0.95, 0.8438, 0.95, 0.8438, 0.65, 0.875, 0.65, 0.875, 0.95, 0.9062, 0.95, 0.9062, 0.65, 0.4375, 0.65, 0.4375, 0.95, 0.4688, 0.95, 0.4688, 0.65, 0.875, 0.65, 0.875, 0.95, 0.9062, 0.95, 0.9062, 0.65])
me_cube_001.use_remesh_fix_poles = True
me_cube_001.use_remesh_preserve_attributes = False
me_cube_001.use_mirror_vertex_groups = False
me_cube_001.update()
me_cube_002 = bpy.data.meshes.new('Cube.002')
me_cube_002.from_pydata([(-4.5, -4.5, -7.5), (-4.5, -4.5, 7.5), (-4.5, 4.5, -7.5), (-4.5, 4.5, 7.5), (4.5, -4.5, -7.5), (4.5, -4.5, 7.5), (4.5, 4.5, -7.5), (4.5, 4.5, 7.5)], [], [(0, 1, 3, 2), (2, 3, 7, 6), (6, 7, 5, 4), (4, 5, 1, 0), (2, 6, 4, 0), (7, 3, 1, 5)])
_uv = me_cube_002.uv_layers.new(name='UVMap')
_uv.uv.foreach_set('vector', [0.375, 0.0, 0.625, 0.0, 0.625, 0.25, 0.375, 0.25, 0.375, 0.25, 0.625, 0.25, 0.625, 0.5, 0.375, 0.5, 0.375, 0.5, 0.625, 0.5, 0.625, 0.75, 0.375, 0.75, 0.375, 0.75, 0.625, 0.75, 0.625, 1.0, 0.375, 1.0, 0.125, 0.5, 0.375, 0.5, 0.375, 0.75, 0.125, 0.75, 0.625, 0.5, 0.875, 0.5, 0.875, 0.75, 0.625, 0.75])
me_cube_002.use_remesh_fix_poles = True
me_cube_002.use_remesh_preserve_attributes = False
me_cube_002.use_mirror_vertex_groups = False
me_cube_002.update()
me_cube_003 = bpy.data.meshes.new('Cube.003')
me_cube_003.from_pydata([(-160.0, -4.5, -0.5), (-160.0, -4.5, 0.5), (-160.0, 4.5, -0.5), (-160.0, 4.5, 0.5), (160.0, -4.5, -0.5), (160.0, -4.5, 0.5), (160.0, 4.5, -0.5), (160.0, 4.5, 0.5)], [], [(0, 1, 3, 2), (2, 3, 7, 6), (6, 7, 5, 4), (4, 5, 1, 0), (2, 6, 4, 0), (7, 3, 1, 5)])
_uv = me_cube_003.uv_layers.new(name='UVMap')
_uv.uv.foreach_set('vector', [0.375, 0.0, 0.625, 0.0, 0.625, 0.25, 0.375, 0.25, 0.375, 0.25, 0.625, 0.25, 0.625, 0.5, 0.375, 0.5, 0.375, 0.5, 0.625, 0.5, 0.625, 0.75, 0.375, 0.75, 0.375, 0.75, 0.625, 0.75, 0.625, 1.0, 0.375, 1.0, 0.125, 0.5, 0.375, 0.5, 0.375, 0.75, 0.125, 0.75, 0.625, 0.5, 0.875, 0.5, 0.875, 0.75, 0.625, 0.75])
me_cube_003.use_remesh_fix_poles = True
me_cube_003.use_remesh_preserve_attributes = False
me_cube_003.use_mirror_vertex_groups = False
me_cube_003.update()
me_cylinder_001 = bpy.data.meshes.new('Cylinder.001')
me_cylinder_001.from_pydata([(0.0, 2.0, -5.0), (0.0, 2.0, 5.0), (0.3902, 1.962, -5.0), (0.3902, 1.962, 5.0), (0.7654, 1.848, -5.0), (0.7654, 1.848, 5.0), (1.111, 1.663, -5.0), (1.111, 1.663, 5.0), (1.414, 1.414, -5.0), (1.414, 1.414, 5.0), (1.663, 1.111, -5.0), (1.663, 1.111, 5.0), (1.848, 0.7654, -5.0), (1.848, 0.7654, 5.0), (1.962, 0.3902, -5.0), (1.962, 0.3902, 5.0), (2.0, 1.51e-07, -5.0), (2.0, 1.51e-07, 5.0), (1.962, -0.3902, -5.0), (1.962, -0.3902, 5.0), (1.848, -0.7654, -5.0), (1.848, -0.7654, 5.0), (1.663, -1.111, -5.0), (1.663, -1.111, 5.0), (1.414, -1.414, -5.0), (1.414, -1.414, 5.0), (1.111, -1.663, -5.0), (1.111, -1.663, 5.0), (0.7654, -1.848, -5.0), (0.7654, -1.848, 5.0), (0.3902, -1.962, -5.0), (0.3902, -1.962, 5.0), (-6.517e-07, -2.0, -5.0), (-6.517e-07, -2.0, 5.0), (-0.3902, -1.962, -5.0), (-0.3902, -1.962, 5.0), (-0.7654, -1.848, -5.0), (-0.7654, -1.848, 5.0), (-1.111, -1.663, -5.0), (-1.111, -1.663, 5.0), (-1.414, -1.414, -5.0), (-1.414, -1.414, 5.0), (-1.663, -1.111, -5.0), (-1.663, -1.111, 5.0), (-1.848, -0.7654, -5.0), (-1.848, -0.7654, 5.0), (-1.962, -0.3902, -5.0), (-1.962, -0.3902, 5.0), (-2.0, 1.931e-06, -5.0), (-2.0, 1.931e-06, 5.0), (-1.962, 0.3902, -5.0), (-1.962, 0.3902, 5.0), (-1.848, 0.7654, -5.0), (-1.848, 0.7654, 5.0), (-1.663, 1.111, -5.0), (-1.663, 1.111, 5.0), (-1.414, 1.414, -5.0), (-1.414, 1.414, 5.0), (-1.111, 1.663, -5.0), (-1.111, 1.663, 5.0), (-0.7654, 1.848, -5.0), (-0.7654, 1.848, 5.0), (-0.3902, 1.962, -5.0), (-0.3902, 1.962, 5.0), (-164.0, 2.0, -5.0), (-164.0, 2.0, 5.0), (-163.6, 1.962, -5.0), (-163.6, 1.962, 5.0), (-163.2, 1.848, -5.0), (-163.2, 1.848, 5.0), (-162.9, 1.663, -5.0), (-162.9, 1.663, 5.0), (-162.6, 1.414, -5.0), (-162.6, 1.414, 5.0), (-162.3, 1.111, -5.0), (-162.3, 1.111, 5.0), (-162.2, 0.7654, -5.0), (-162.2, 0.7654, 5.0), (-162.0, 0.3902, -5.0), (-162.0, 0.3902, 5.0), (-162.0, 1.51e-07, -5.0), (-162.0, 1.51e-07, 5.0), (-162.0, -0.3902, -5.0), (-162.0, -0.3902, 5.0), (-162.2, -0.7654, -5.0), (-162.2, -0.7654, 5.0), (-162.3, -1.111, -5.0), (-162.3, -1.111, 5.0), (-162.6, -1.414, -5.0), (-162.6, -1.414, 5.0), (-162.9, -1.663, -5.0), (-162.9, -1.663, 5.0), (-163.2, -1.848, -5.0), (-163.2, -1.848, 5.0), (-163.6, -1.962, -5.0), (-163.6, -1.962, 5.0), (-164.0, -2.0, -5.0), (-164.0, -2.0, 5.0), (-164.4, -1.962, -5.0), (-164.4, -1.962, 5.0), (-164.8, -1.848, -5.0), (-164.8, -1.848, 5.0), (-165.1, -1.663, -5.0), (-165.1, -1.663, 5.0), (-165.4, -1.414, -5.0), (-165.4, -1.414, 5.0), (-165.7, -1.111, -5.0), (-165.7, -1.111, 5.0), (-165.8, -0.7654, -5.0), (-165.8, -0.7654, 5.0), (-166.0, -0.3902, -5.0), (-166.0, -0.3902, 5.0), (-166.0, 1.931e-06, -5.0), (-166.0, 1.931e-06, 5.0), (-166.0, 0.3902, -5.0), (-166.0, 0.3902, 5.0), (-165.8, 0.7654, -5.0), (-165.8, 0.7654, 5.0), (-165.7, 1.111, -5.0), (-165.7, 1.111, 5.0), (-165.4, 1.414, -5.0), (-165.4, 1.414, 5.0), (-165.1, 1.663, -5.0), (-165.1, 1.663, 5.0), (-164.8, 1.848, -5.0), (-164.8, 1.848, 5.0), (-164.4, 1.962, -5.0), (-164.4, 1.962, 5.0), (-328.0, 2.0, -5.0), (-328.0, 2.0, 5.0), (-327.6, 1.962, -5.0), (-327.6, 1.962, 5.0), (-327.2, 1.848, -5.0), (-327.2, 1.848, 5.0), (-326.9, 1.663, -5.0), (-326.9, 1.663, 5.0), (-326.6, 1.414, -5.0), (-326.6, 1.414, 5.0), (-326.3, 1.111, -5.0), (-326.3, 1.111, 5.0), (-326.2, 0.7654, -5.0), (-326.2, 0.7654, 5.0), (-326.0, 0.3902, -5.0), (-326.0, 0.3902, 5.0), (-326.0, 1.51e-07, -5.0), (-326.0, 1.51e-07, 5.0), (-326.0, -0.3902, -5.0), (-326.0, -0.3902, 5.0), (-326.2, -0.7654, -5.0), (-326.2, -0.7654, 5.0), (-326.3, -1.111, -5.0), (-326.3, -1.111, 5.0), (-326.6, -1.414, -5.0), (-326.6, -1.414, 5.0), (-326.9, -1.663, -5.0), (-326.9, -1.663, 5.0), (-327.2, -1.848, -5.0), (-327.2, -1.848, 5.0), (-327.6, -1.962, -5.0), (-327.6, -1.962, 5.0), (-328.0, -2.0, -5.0), (-328.0, -2.0, 5.0), (-328.4, -1.962, -5.0), (-328.4, -1.962, 5.0), (-328.8, -1.848, -5.0), (-328.8, -1.848, 5.0), (-329.1, -1.663, -5.0), (-329.1, -1.663, 5.0), (-329.4, -1.414, -5.0), (-329.4, -1.414, 5.0), (-329.7, -1.111, -5.0), (-329.7, -1.111, 5.0), (-329.8, -0.7654, -5.0), (-329.8, -0.7654, 5.0), (-330.0, -0.3902, -5.0), (-330.0, -0.3902, 5.0), (-330.0, 1.931e-06, -5.0), (-330.0, 1.931e-06, 5.0), (-330.0, 0.3902, -5.0), (-330.0, 0.3902, 5.0), (-329.8, 0.7654, -5.0), (-329.8, 0.7654, 5.0), (-329.7, 1.111, -5.0), (-329.7, 1.111, 5.0), (-329.4, 1.414, -5.0), (-329.4, 1.414, 5.0), (-329.1, 1.663, -5.0), (-329.1, 1.663, 5.0), (-328.8, 1.848, -5.0), (-328.8, 1.848, 5.0), (-328.4, 1.962, -5.0), (-328.4, 1.962, 5.0), (0.0, -86.0, -5.0), (0.0, -86.0, 5.0), (0.3902, -86.04, -5.0), (0.3902, -86.04, 5.0), (0.7654, -86.15, -5.0), (0.7654, -86.15, 5.0), (1.111, -86.34, -5.0), (1.111, -86.34, 5.0), (1.414, -86.59, -5.0), (1.414, -86.59, 5.0), (1.663, -86.89, -5.0), (1.663, -86.89, 5.0), (1.848, -87.23, -5.0), (1.848, -87.23, 5.0), (1.962, -87.61, -5.0), (1.962, -87.61, 5.0), (2.0, -88.0, -5.0), (2.0, -88.0, 5.0), (1.962, -88.39, -5.0), (1.962, -88.39, 5.0), (1.848, -88.77, -5.0), (1.848, -88.77, 5.0), (1.663, -89.11, -5.0), (1.663, -89.11, 5.0), (1.414, -89.41, -5.0), (1.414, -89.41, 5.0), (1.111, -89.66, -5.0), (1.111, -89.66, 5.0), (0.7654, -89.85, -5.0), (0.7654, -89.85, 5.0), (0.3902, -89.96, -5.0), (0.3902, -89.96, 5.0), (-6.517e-07, -90.0, -5.0), (-6.517e-07, -90.0, 5.0), (-0.3902, -89.96, -5.0), (-0.3902, -89.96, 5.0), (-0.7654, -89.85, -5.0), (-0.7654, -89.85, 5.0), (-1.111, -89.66, -5.0), (-1.111, -89.66, 5.0), (-1.414, -89.41, -5.0), (-1.414, -89.41, 5.0), (-1.663, -89.11, -5.0), (-1.663, -89.11, 5.0), (-1.848, -88.77, -5.0), (-1.848, -88.77, 5.0), (-1.962, -88.39, -5.0), (-1.962, -88.39, 5.0), (-2.0, -88.0, -5.0), (-2.0, -88.0, 5.0), (-1.962, -87.61, -5.0), (-1.962, -87.61, 5.0), (-1.848, -87.23, -5.0), (-1.848, -87.23, 5.0), (-1.663, -86.89, -5.0), (-1.663, -86.89, 5.0), (-1.414, -86.59, -5.0), (-1.414, -86.59, 5.0), (-1.111, -86.34, -5.0), (-1.111, -86.34, 5.0), (-0.7654, -86.15, -5.0), (-0.7654, -86.15, 5.0), (-0.3902, -86.04, -5.0), (-0.3902, -86.04, 5.0), (-164.0, -86.0, -5.0), (-164.0, -86.0, 5.0), (-163.6, -86.04, -5.0), (-163.6, -86.04, 5.0), (-163.2, -86.15, -5.0), (-163.2, -86.15, 5.0), (-162.9, -86.34, -5.0), (-162.9, -86.34, 5.0), (-162.6, -86.59, -5.0), (-162.6, -86.59, 5.0), (-162.3, -86.89, -5.0), (-162.3, -86.89, 5.0), (-162.2, -87.23, -5.0), (-162.2, -87.23, 5.0), (-162.0, -87.61, -5.0), (-162.0, -87.61, 5.0), (-162.0, -88.0, -5.0), (-162.0, -88.0, 5.0), (-162.0, -88.39, -5.0), (-162.0, -88.39, 5.0), (-162.2, -88.77, -5.0), (-162.2, -88.77, 5.0), (-162.3, -89.11, -5.0), (-162.3, -89.11, 5.0), (-162.6, -89.41, -5.0), (-162.6, -89.41, 5.0), (-162.9, -89.66, -5.0), (-162.9, -89.66, 5.0), (-163.2, -89.85, -5.0), (-163.2, -89.85, 5.0), (-163.6, -89.96, -5.0), (-163.6, -89.96, 5.0), (-164.0, -90.0, -5.0), (-164.0, -90.0, 5.0), (-164.4, -89.96, -5.0), (-164.4, -89.96, 5.0), (-164.8, -89.85, -5.0), (-164.8, -89.85, 5.0), (-165.1, -89.66, -5.0), (-165.1, -89.66, 5.0), (-165.4, -89.41, -5.0), (-165.4, -89.41, 5.0), (-165.7, -89.11, -5.0), (-165.7, -89.11, 5.0), (-165.8, -88.77, -5.0), (-165.8, -88.77, 5.0), (-166.0, -88.39, -5.0), (-166.0, -88.39, 5.0), (-166.0, -88.0, -5.0), (-166.0, -88.0, 5.0), (-166.0, -87.61, -5.0), (-166.0, -87.61, 5.0), (-165.8, -87.23, -5.0), (-165.8, -87.23, 5.0), (-165.7, -86.89, -5.0), (-165.7, -86.89, 5.0), (-165.4, -86.59, -5.0), (-165.4, -86.59, 5.0), (-165.1, -86.34, -5.0), (-165.1, -86.34, 5.0), (-164.8, -86.15, -5.0), (-164.8, -86.15, 5.0), (-164.4, -86.04, -5.0), (-164.4, -86.04, 5.0), (-328.0, -86.0, -5.0), (-328.0, -86.0, 5.0), (-327.6, -86.04, -5.0), (-327.6, -86.04, 5.0), (-327.2, -86.15, -5.0), (-327.2, -86.15, 5.0), (-326.9, -86.34, -5.0), (-326.9, -86.34, 5.0), (-326.6, -86.59, -5.0), (-326.6, -86.59, 5.0), (-326.3, -86.89, -5.0), (-326.3, -86.89, 5.0), (-326.2, -87.23, -5.0), (-326.2, -87.23, 5.0), (-326.0, -87.61, -5.0), (-326.0, -87.61, 5.0), (-326.0, -88.0, -5.0), (-326.0, -88.0, 5.0), (-326.0, -88.39, -5.0), (-326.0, -88.39, 5.0), (-326.2, -88.77, -5.0), (-326.2, -88.77, 5.0), (-326.3, -89.11, -5.0), (-326.3, -89.11, 5.0), (-326.6, -89.41, -5.0), (-326.6, -89.41, 5.0), (-326.9, -89.66, -5.0), (-326.9, -89.66, 5.0), (-327.2, -89.85, -5.0), (-327.2, -89.85, 5.0), (-327.6, -89.96, -5.0), (-327.6, -89.96, 5.0), (-328.0, -90.0, -5.0), (-328.0, -90.0, 5.0), (-328.4, -89.96, -5.0), (-328.4, -89.96, 5.0), (-328.8, -89.85, -5.0), (-328.8, -89.85, 5.0), (-329.1, -89.66, -5.0), (-329.1, -89.66, 5.0), (-329.4, -89.41, -5.0), (-329.4, -89.41, 5.0), (-329.7, -89.11, -5.0), (-329.7, -89.11, 5.0), (-329.8, -88.77, -5.0), (-329.8, -88.77, 5.0), (-330.0, -88.39, -5.0), (-330.0, -88.39, 5.0), (-330.0, -88.0, -5.0), (-330.0, -88.0, 5.0), (-330.0, -87.61, -5.0), (-330.0, -87.61, 5.0), (-329.8, -87.23, -5.0), (-329.8, -87.23, 5.0), (-329.7, -86.89, -5.0), (-329.7, -86.89, 5.0), (-329.4, -86.59, -5.0), (-329.4, -86.59, 5.0), (-329.1, -86.34, -5.0), (-329.1, -86.34, 5.0), (-328.8, -86.15, -5.0), (-328.8, -86.15, 5.0), (-328.4, -86.04, -5.0), (-328.4, -86.04, 5.0)], [], [(0, 1, 3, 2), (2, 3, 5, 4), (4, 5, 7, 6), (6, 7, 9, 8), (8, 9, 11, 10), (10, 11, 13, 12), (12, 13, 15, 14), (14, 15, 17, 16), (16, 17, 19, 18), (18, 19, 21, 20), (20, 21, 23, 22), (22, 23, 25, 24), (24, 25, 27, 26), (26, 27, 29, 28), (28, 29, 31, 30), (30, 31, 33, 32), (32, 33, 35, 34), (34, 35, 37, 36), (36, 37, 39, 38), (38, 39, 41, 40), (40, 41, 43, 42), (42, 43, 45, 44), (44, 45, 47, 46), (46, 47, 49, 48), (48, 49, 51, 50), (50, 51, 53, 52), (52, 53, 55, 54), (54, 55, 57, 56), (56, 57, 59, 58), (58, 59, 61, 60), (3, 1, 63, 61, 59, 57, 55, 53, 51, 49, 47, 45, 43, 41, 39, 37, 35, 33, 31, 29, 27, 25, 23, 21, 19, 17, 15, 13, 11, 9, 7, 5), (60, 61, 63, 62), (62, 63, 1, 0), (0, 2, 4, 6, 8, 10, 12, 14, 16, 18, 20, 22, 24, 26, 28, 30, 32, 34, 36, 38, 40, 42, 44, 46, 48, 50, 52, 54, 56, 58, 60, 62), (64, 65, 67, 66), (66, 67, 69, 68), (68, 69, 71, 70), (70, 71, 73, 72), (72, 73, 75, 74), (74, 75, 77, 76), (76, 77, 79, 78), (78, 79, 81, 80), (80, 81, 83, 82), (82, 83, 85, 84), (84, 85, 87, 86), (86, 87, 89, 88), (88, 89, 91, 90), (90, 91, 93, 92), (92, 93, 95, 94), (94, 95, 97, 96), (96, 97, 99, 98), (98, 99, 101, 100), (100, 101, 103, 102), (102, 103, 105, 104), (104, 105, 107, 106), (106, 107, 109, 108), (108, 109, 111, 110), (110, 111, 113, 112), (112, 113, 115, 114), (114, 115, 117, 116), (116, 117, 119, 118), (118, 119, 121, 120), (120, 121, 123, 122), (122, 123, 125, 124), (67, 65, 127, 125, 123, 121, 119, 117, 115, 113, 111, 109, 107, 105, 103, 101, 99, 97, 95, 93, 91, 89, 87, 85, 83, 81, 79, 77, 75, 73, 71, 69), (124, 125, 127, 126), (126, 127, 65, 64), (64, 66, 68, 70, 72, 74, 76, 78, 80, 82, 84, 86, 88, 90, 92, 94, 96, 98, 100, 102, 104, 106, 108, 110, 112, 114, 116, 118, 120, 122, 124, 126), (128, 129, 131, 130), (130, 131, 133, 132), (132, 133, 135, 134), (134, 135, 137, 136), (136, 137, 139, 138), (138, 139, 141, 140), (140, 141, 143, 142), (142, 143, 145, 144), (144, 145, 147, 146), (146, 147, 149, 148), (148, 149, 151, 150), (150, 151, 153, 152), (152, 153, 155, 154), (154, 155, 157, 156), (156, 157, 159, 158), (158, 159, 161, 160), (160, 161, 163, 162), (162, 163, 165, 164), (164, 165, 167, 166), (166, 167, 169, 168), (168, 169, 171, 170), (170, 171, 173, 172), (172, 173, 175, 174), (174, 175, 177, 176), (176, 177, 179, 178), (178, 179, 181, 180), (180, 181, 183, 182), (182, 183, 185, 184), (184, 185, 187, 186), (186, 187, 189, 188), (131, 129, 191, 189, 187, 185, 183, 181, 179, 177, 175, 173, 171, 169, 167, 165, 163, 161, 159, 157, 155, 153, 151, 149, 147, 145, 143, 141, 139, 137, 135, 133), (188, 189, 191, 190), (190, 191, 129, 128), (128, 130, 132, 134, 136, 138, 140, 142, 144, 146, 148, 150, 152, 154, 156, 158, 160, 162, 164, 166, 168, 170, 172, 174, 176, 178, 180, 182, 184, 186, 188, 190), (192, 193, 195, 194), (194, 195, 197, 196), (196, 197, 199, 198), (198, 199, 201, 200), (200, 201, 203, 202), (202, 203, 205, 204), (204, 205, 207, 206), (206, 207, 209, 208), (208, 209, 211, 210), (210, 211, 213, 212), (212, 213, 215, 214), (214, 215, 217, 216), (216, 217, 219, 218), (218, 219, 221, 220), (220, 221, 223, 222), (222, 223, 225, 224), (224, 225, 227, 226), (226, 227, 229, 228), (228, 229, 231, 230), (230, 231, 233, 232), (232, 233, 235, 234), (234, 235, 237, 236), (236, 237, 239, 238), (238, 239, 241, 240), (240, 241, 243, 242), (242, 243, 245, 244), (244, 245, 247, 246), (246, 247, 249, 248), (248, 249, 251, 250), (250, 251, 253, 252), (195, 193, 255, 253, 251, 249, 247, 245, 243, 241, 239, 237, 235, 233, 231, 229, 227, 225, 223, 221, 219, 217, 215, 213, 211, 209, 207, 205, 203, 201, 199, 197), (252, 253, 255, 254), (254, 255, 193, 192), (192, 194, 196, 198, 200, 202, 204, 206, 208, 210, 212, 214, 216, 218, 220, 222, 224, 226, 228, 230, 232, 234, 236, 238, 240, 242, 244, 246, 248, 250, 252, 254), (256, 257, 259, 258), (258, 259, 261, 260), (260, 261, 263, 262), (262, 263, 265, 264), (264, 265, 267, 266), (266, 267, 269, 268), (268, 269, 271, 270), (270, 271, 273, 272), (272, 273, 275, 274), (274, 275, 277, 276), (276, 277, 279, 278), (278, 279, 281, 280), (280, 281, 283, 282), (282, 283, 285, 284), (284, 285, 287, 286), (286, 287, 289, 288), (288, 289, 291, 290), (290, 291, 293, 292), (292, 293, 295, 294), (294, 295, 297, 296), (296, 297, 299, 298), (298, 299, 301, 300), (300, 301, 303, 302), (302, 303, 305, 304), (304, 305, 307, 306), (306, 307, 309, 308), (308, 309, 311, 310), (310, 311, 313, 312), (312, 313, 315, 314), (314, 315, 317, 316), (259, 257, 319, 317, 315, 313, 311, 309, 307, 305, 303, 301, 299, 297, 295, 293, 291, 289, 287, 285, 283, 281, 279, 277, 275, 273, 271, 269, 267, 265, 263, 261), (316, 317, 319, 318), (318, 319, 257, 256), (256, 258, 260, 262, 264, 266, 268, 270, 272, 274, 276, 278, 280, 282, 284, 286, 288, 290, 292, 294, 296, 298, 300, 302, 304, 306, 308, 310, 312, 314, 316, 318), (320, 321, 323, 322), (322, 323, 325, 324), (324, 325, 327, 326), (326, 327, 329, 328), (328, 329, 331, 330), (330, 331, 333, 332), (332, 333, 335, 334), (334, 335, 337, 336), (336, 337, 339, 338), (338, 339, 341, 340), (340, 341, 343, 342), (342, 343, 345, 344), (344, 345, 347, 346), (346, 347, 349, 348), (348, 349, 351, 350), (350, 351, 353, 352), (352, 353, 355, 354), (354, 355, 357, 356), (356, 357, 359, 358), (358, 359, 361, 360), (360, 361, 363, 362), (362, 363, 365, 364), (364, 365, 367, 366), (366, 367, 369, 368), (368, 369, 371, 370), (370, 371, 373, 372), (372, 373, 375, 374), (374, 375, 377, 376), (376, 377, 379, 378), (378, 379, 381, 380), (323, 321, 383, 381, 379, 377, 375, 373, 371, 369, 367, 365, 363, 361, 359, 357, 355, 353, 351, 349, 347, 345, 343, 341, 339, 337, 335, 333, 331, 329, 327, 325), (380, 381, 383, 382), (382, 383, 321, 320), (320, 322, 324, 326, 328, 330, 332, 334, 336, 338, 340, 342, 344, 346, 348, 350, 352, 354, 356, 358, 360, 362, 364, 366, 368, 370, 372, 374, 376, 378, 380, 382)])
_uv = me_cylinder_001.uv_layers.new(name='UVMap')
_uv.uv.foreach_set('vector', [1.0, 0.5, 1.0, 1.0, 0.9688, 1.0, 0.9688, 0.5, 0.9688, 0.5, 0.9688, 1.0, 0.9375, 1.0, 0.9375, 0.5, 0.9375, 0.5, 0.9375, 1.0, 0.9062, 1.0, 0.9062, 0.5, 0.9062, 0.5, 0.9062, 1.0, 0.875, 1.0, 0.875, 0.5, 0.875, 0.5, 0.875, 1.0, 0.8438, 1.0, 0.8438, 0.5, 0.8438, 0.5, 0.8438, 1.0, 0.8125, 1.0, 0.8125, 0.5, 0.8125, 0.5, 0.8125, 1.0, 0.7812, 1.0, 0.7812, 0.5, 0.7812, 0.5, 0.7812, 1.0, 0.75, 1.0, 0.75, 0.5, 0.75, 0.5, 0.75, 1.0, 0.7188, 1.0, 0.7188, 0.5, 0.7188, 0.5, 0.7188, 1.0, 0.6875, 1.0, 0.6875, 0.5, 0.6875, 0.5, 0.6875, 1.0, 0.6562, 1.0, 0.6562, 0.5, 0.6562, 0.5, 0.6562, 1.0, 0.625, 1.0, 0.625, 0.5, 0.625, 0.5, 0.625, 1.0, 0.5938, 1.0, 0.5938, 0.5, 0.5938, 0.5, 0.5938, 1.0, 0.5625, 1.0, 0.5625, 0.5, 0.5625, 0.5, 0.5625, 1.0, 0.5312, 1.0, 0.5312, 0.5, 0.5312, 0.5, 0.5312, 1.0, 0.5, 1.0, 0.5, 0.5, 0.5, 0.5, 0.5, 1.0, 0.4688, 1.0, 0.4688, 0.5, 0.4688, 0.5, 0.4688, 1.0, 0.4375, 1.0, 0.4375, 0.5, 0.4375, 0.5, 0.4375, 1.0, 0.4062, 1.0, 0.4062, 0.5, 0.4062, 0.5, 0.4062, 1.0, 0.375, 1.0, 0.375, 0.5, 0.375, 0.5, 0.375, 1.0, 0.3438, 1.0, 0.3438, 0.5, 0.3438, 0.5, 0.3438, 1.0, 0.3125, 1.0, 0.3125, 0.5, 0.3125, 0.5, 0.3125, 1.0, 0.2812, 1.0, 0.2812, 0.5, 0.2812, 0.5, 0.2812, 1.0, 0.25, 1.0, 0.25, 0.5, 0.25, 0.5, 0.25, 1.0, 0.2188, 1.0, 0.2188, 0.5, 0.2188, 0.5, 0.2188, 1.0, 0.1875, 1.0, 0.1875, 0.5, 0.1875, 0.5, 0.1875, 1.0, 0.1562, 1.0, 0.1562, 0.5, 0.1562, 0.5, 0.1562, 1.0, 0.125, 1.0, 0.125, 0.5, 0.125, 0.5, 0.125, 1.0, 0.09375, 1.0, 0.09375, 0.5, 0.09375, 0.5, 0.09375, 1.0, 0.0625, 1.0, 0.0625, 0.5, 0.2968, 0.4854, 0.25, 0.49, 0.2032, 0.4854, 0.1582, 0.4717, 0.1167, 0.4496, 0.08029, 0.4197, 0.05045, 0.3833, 0.02827, 0.3418, 0.01461, 0.2968, 0.01, 0.25, 0.01461, 0.2032, 0.02827, 0.1582, 0.05045, 0.1167, 0.08029, 0.08029, 0.1167, 0.05045, 0.1582, 0.02827, 0.2032, 0.01461, 0.25, 0.01, 0.2968, 0.01461, 0.3418, 0.02827, 0.3833, 0.05045, 0.4197, 0.08029, 0.4496, 0.1167, 0.4717, 0.1582, 0.4854, 0.2032, 0.49, 0.25, 0.4854, 0.2968, 0.4717, 0.3418, 0.4496, 0.3833, 0.4197, 0.4197, 0.3833, 0.4496, 0.3418, 0.4717, 0.0625, 0.5, 0.0625, 1.0, 0.03125, 1.0, 0.03125, 0.5, 0.03125, 0.5, 0.03125, 1.0, 0.0, 1.0, 0.0, 0.5, 0.75, 0.49, 0.7968, 0.4854, 0.8418, 0.4717, 0.8833, 0.4496, 0.9197, 0.4197, 0.9496, 0.3833, 0.9717, 0.3418, 0.9854, 0.2968, 0.99, 0.25, 0.9854, 0.2032, 0.9717, 0.1582, 0.9496, 0.1167, 0.9197, 0.08029, 0.8833, 0.05045, 0.8418, 0.02827, 0.7968, 0.01461, 0.75, 0.01, 0.7032, 0.01461, 0.6582, 0.02827, 0.6167, 0.05045, 0.5803, 0.08029, 0.5504, 0.1167, 0.5283, 0.1582, 0.5146, 0.2032, 0.51, 0.25, 0.5146, 0.2968, 0.5283, 0.3418, 0.5504, 0.3833, 0.5803, 0.4197, 0.6167, 0.4496, 0.6582, 0.4717, 0.7032, 0.4854, 1.0, 0.5, 1.0, 1.0, 0.9688, 1.0, 0.9688, 0.5, 0.9688, 0.5, 0.9688, 1.0, 0.9375, 1.0, 0.9375, 0.5, 0.9375, 0.5, 0.9375, 1.0, 0.9062, 1.0, 0.9062, 0.5, 0.9062, 0.5, 0.9062, 1.0, 0.875, 1.0, 0.875, 0.5, 0.875, 0.5, 0.875, 1.0, 0.8438, 1.0, 0.8438, 0.5, 0.8438, 0.5, 0.8438, 1.0, 0.8125, 1.0, 0.8125, 0.5, 0.8125, 0.5, 0.8125, 1.0, 0.7812, 1.0, 0.7812, 0.5, 0.7812, 0.5, 0.7812, 1.0, 0.75, 1.0, 0.75, 0.5, 0.75, 0.5, 0.75, 1.0, 0.7188, 1.0, 0.7188, 0.5, 0.7188, 0.5, 0.7188, 1.0, 0.6875, 1.0, 0.6875, 0.5, 0.6875, 0.5, 0.6875, 1.0, 0.6562, 1.0, 0.6562, 0.5, 0.6562, 0.5, 0.6562, 1.0, 0.625, 1.0, 0.625, 0.5, 0.625, 0.5, 0.625, 1.0, 0.5938, 1.0, 0.5938, 0.5, 0.5938, 0.5, 0.5938, 1.0, 0.5625, 1.0, 0.5625, 0.5, 0.5625, 0.5, 0.5625, 1.0, 0.5312, 1.0, 0.5312, 0.5, 0.5312, 0.5, 0.5312, 1.0, 0.5, 1.0, 0.5, 0.5, 0.5, 0.5, 0.5, 1.0, 0.4688, 1.0, 0.4688, 0.5, 0.4688, 0.5, 0.4688, 1.0, 0.4375, 1.0, 0.4375, 0.5, 0.4375, 0.5, 0.4375, 1.0, 0.4062, 1.0, 0.4062, 0.5, 0.4062, 0.5, 0.4062, 1.0, 0.375, 1.0, 0.375, 0.5, 0.375, 0.5, 0.375, 1.0, 0.3438, 1.0, 0.3438, 0.5, 0.3438, 0.5, 0.3438, 1.0, 0.3125, 1.0, 0.3125, 0.5, 0.3125, 0.5, 0.3125, 1.0, 0.2812, 1.0, 0.2812, 0.5, 0.2812, 0.5, 0.2812, 1.0, 0.25, 1.0, 0.25, 0.5, 0.25, 0.5, 0.25, 1.0, 0.2188, 1.0, 0.2188, 0.5, 0.2188, 0.5, 0.2188, 1.0, 0.1875, 1.0, 0.1875, 0.5, 0.1875, 0.5, 0.1875, 1.0, 0.1562, 1.0, 0.1562, 0.5, 0.1562, 0.5, 0.1562, 1.0, 0.125, 1.0, 0.125, 0.5, 0.125, 0.5, 0.125, 1.0, 0.09375, 1.0, 0.09375, 0.5, 0.09375, 0.5, 0.09375, 1.0, 0.0625, 1.0, 0.0625, 0.5, 0.2968, 0.4854, 0.25, 0.49, 0.2032, 0.4854, 0.1582, 0.4717, 0.1167, 0.4496, 0.08029, 0.4197, 0.05045, 0.3833, 0.02827, 0.3418, 0.01461, 0.2968, 0.01, 0.25, 0.01461, 0.2032, 0.02827, 0.1582, 0.05045, 0.1167, 0.08029, 0.08029, 0.1167, 0.05045, 0.1582, 0.02827, 0.2032, 0.01461, 0.25, 0.01, 0.2968, 0.01461, 0.3418, 0.02827, 0.3833, 0.05045, 0.4197, 0.08029, 0.4496, 0.1167, 0.4717, 0.1582, 0.4854, 0.2032, 0.49, 0.25, 0.4854, 0.2968, 0.4717, 0.3418, 0.4496, 0.3833, 0.4197, 0.4197, 0.3833, 0.4496, 0.3418, 0.4717, 0.0625, 0.5, 0.0625, 1.0, 0.03125, 1.0, 0.03125, 0.5, 0.03125, 0.5, 0.03125, 1.0, 0.0, 1.0, 0.0, 0.5, 0.75, 0.49, 0.7968, 0.4854, 0.8418, 0.4717, 0.8833, 0.4496, 0.9197, 0.4197, 0.9496, 0.3833, 0.9717, 0.3418, 0.9854, 0.2968, 0.99, 0.25, 0.9854, 0.2032, 0.9717, 0.1582, 0.9496, 0.1167, 0.9197, 0.08029, 0.8833, 0.05045, 0.8418, 0.02827, 0.7968, 0.01461, 0.75, 0.01, 0.7032, 0.01461, 0.6582, 0.02827, 0.6167, 0.05045, 0.5803, 0.08029, 0.5504, 0.1167, 0.5283, 0.1582, 0.5146, 0.2032, 0.51, 0.25, 0.5146, 0.2968, 0.5283, 0.3418, 0.5504, 0.3833, 0.5803, 0.4197, 0.6167, 0.4496, 0.6582, 0.4717, 0.7032, 0.4854, 1.0, 0.5, 1.0, 1.0, 0.9688, 1.0, 0.9688, 0.5, 0.9688, 0.5, 0.9688, 1.0, 0.9375, 1.0, 0.9375, 0.5, 0.9375, 0.5, 0.9375, 1.0, 0.9062, 1.0, 0.9062, 0.5, 0.9062, 0.5, 0.9062, 1.0, 0.875, 1.0, 0.875, 0.5, 0.875, 0.5, 0.875, 1.0, 0.8438, 1.0, 0.8438, 0.5, 0.8438, 0.5, 0.8438, 1.0, 0.8125, 1.0, 0.8125, 0.5, 0.8125, 0.5, 0.8125, 1.0, 0.7812, 1.0, 0.7812, 0.5, 0.7812, 0.5, 0.7812, 1.0, 0.75, 1.0, 0.75, 0.5, 0.75, 0.5, 0.75, 1.0, 0.7188, 1.0, 0.7188, 0.5, 0.7188, 0.5, 0.7188, 1.0, 0.6875, 1.0, 0.6875, 0.5, 0.6875, 0.5, 0.6875, 1.0, 0.6562, 1.0, 0.6562, 0.5, 0.6562, 0.5, 0.6562, 1.0, 0.625, 1.0, 0.625, 0.5, 0.625, 0.5, 0.625, 1.0, 0.5938, 1.0, 0.5938, 0.5, 0.5938, 0.5, 0.5938, 1.0, 0.5625, 1.0, 0.5625, 0.5, 0.5625, 0.5, 0.5625, 1.0, 0.5312, 1.0, 0.5312, 0.5, 0.5312, 0.5, 0.5312, 1.0, 0.5, 1.0, 0.5, 0.5, 0.5, 0.5, 0.5, 1.0, 0.4688, 1.0, 0.4688, 0.5, 0.4688, 0.5, 0.4688, 1.0, 0.4375, 1.0, 0.4375, 0.5, 0.4375, 0.5, 0.4375, 1.0, 0.4062, 1.0, 0.4062, 0.5, 0.4062, 0.5, 0.4062, 1.0, 0.375, 1.0, 0.375, 0.5, 0.375, 0.5, 0.375, 1.0, 0.3438, 1.0, 0.3438, 0.5, 0.3438, 0.5, 0.3438, 1.0, 0.3125, 1.0, 0.3125, 0.5, 0.3125, 0.5, 0.3125, 1.0, 0.2812, 1.0, 0.2812, 0.5, 0.2812, 0.5, 0.2812, 1.0, 0.25, 1.0, 0.25, 0.5, 0.25, 0.5, 0.25, 1.0, 0.2188, 1.0, 0.2188, 0.5, 0.2188, 0.5, 0.2188, 1.0, 0.1875, 1.0, 0.1875, 0.5, 0.1875, 0.5, 0.1875, 1.0, 0.1562, 1.0, 0.1562, 0.5, 0.1562, 0.5, 0.1562, 1.0, 0.125, 1.0, 0.125, 0.5, 0.125, 0.5, 0.125, 1.0, 0.09375, 1.0, 0.09375, 0.5, 0.09375, 0.5, 0.09375, 1.0, 0.0625, 1.0, 0.0625, 0.5, 0.2968, 0.4854, 0.25, 0.49, 0.2032, 0.4854, 0.1582, 0.4717, 0.1167, 0.4496, 0.08029, 0.4197, 0.05045, 0.3833, 0.02827, 0.3418, 0.01461, 0.2968, 0.01, 0.25, 0.01461, 0.2032, 0.02827, 0.1582, 0.05045, 0.1167, 0.08029, 0.08029, 0.1167, 0.05045, 0.1582, 0.02827, 0.2032, 0.01461, 0.25, 0.01, 0.2968, 0.01461, 0.3418, 0.02827, 0.3833, 0.05045, 0.4197, 0.08029, 0.4496, 0.1167, 0.4717, 0.1582, 0.4854, 0.2032, 0.49, 0.25, 0.4854, 0.2968, 0.4717, 0.3418, 0.4496, 0.3833, 0.4197, 0.4197, 0.3833, 0.4496, 0.3418, 0.4717, 0.0625, 0.5, 0.0625, 1.0, 0.03125, 1.0, 0.03125, 0.5, 0.03125, 0.5, 0.03125, 1.0, 0.0, 1.0, 0.0, 0.5, 0.75, 0.49, 0.7968, 0.4854, 0.8418, 0.4717, 0.8833, 0.4496, 0.9197, 0.4197, 0.9496, 0.3833, 0.9717, 0.3418, 0.9854, 0.2968, 0.99, 0.25, 0.9854, 0.2032, 0.9717, 0.1582, 0.9496, 0.1167, 0.9197, 0.08029, 0.8833, 0.05045, 0.8418, 0.02827, 0.7968, 0.01461, 0.75, 0.01, 0.7032, 0.01461, 0.6582, 0.02827, 0.6167, 0.05045, 0.5803, 0.08029, 0.5504, 0.1167, 0.5283, 0.1582, 0.5146, 0.2032, 0.51, 0.25, 0.5146, 0.2968, 0.5283, 0.3418, 0.5504, 0.3833, 0.5803, 0.4197, 0.6167, 0.4496, 0.6582, 0.4717, 0.7032, 0.4854, 1.0, 0.5, 1.0, 1.0, 0.9688, 1.0, 0.9688, 0.5, 0.9688, 0.5, 0.9688, 1.0, 0.9375, 1.0, 0.9375, 0.5, 0.9375, 0.5, 0.9375, 1.0, 0.9062, 1.0, 0.9062, 0.5, 0.9062, 0.5, 0.9062, 1.0, 0.875, 1.0, 0.875, 0.5, 0.875, 0.5, 0.875, 1.0, 0.8438, 1.0, 0.8438, 0.5, 0.8438, 0.5, 0.8438, 1.0, 0.8125, 1.0, 0.8125, 0.5, 0.8125, 0.5, 0.8125, 1.0, 0.7812, 1.0, 0.7812, 0.5, 0.7812, 0.5, 0.7812, 1.0, 0.75, 1.0, 0.75, 0.5, 0.75, 0.5, 0.75, 1.0, 0.7188, 1.0, 0.7188, 0.5, 0.7188, 0.5, 0.7188, 1.0, 0.6875, 1.0, 0.6875, 0.5, 0.6875, 0.5, 0.6875, 1.0, 0.6562, 1.0, 0.6562, 0.5, 0.6562, 0.5, 0.6562, 1.0, 0.625, 1.0, 0.625, 0.5, 0.625, 0.5, 0.625, 1.0, 0.5938, 1.0, 0.5938, 0.5, 0.5938, 0.5, 0.5938, 1.0, 0.5625, 1.0, 0.5625, 0.5, 0.5625, 0.5, 0.5625, 1.0, 0.5312, 1.0, 0.5312, 0.5, 0.5312, 0.5, 0.5312, 1.0, 0.5, 1.0, 0.5, 0.5, 0.5, 0.5, 0.5, 1.0, 0.4688, 1.0, 0.4688, 0.5, 0.4688, 0.5, 0.4688, 1.0, 0.4375, 1.0, 0.4375, 0.5, 0.4375, 0.5, 0.4375, 1.0, 0.4062, 1.0, 0.4062, 0.5, 0.4062, 0.5, 0.4062, 1.0, 0.375, 1.0, 0.375, 0.5, 0.375, 0.5, 0.375, 1.0, 0.3438, 1.0, 0.3438, 0.5, 0.3438, 0.5, 0.3438, 1.0, 0.3125, 1.0, 0.3125, 0.5, 0.3125, 0.5, 0.3125, 1.0, 0.2812, 1.0, 0.2812, 0.5, 0.2812, 0.5, 0.2812, 1.0, 0.25, 1.0, 0.25, 0.5, 0.25, 0.5, 0.25, 1.0, 0.2188, 1.0, 0.2188, 0.5, 0.2188, 0.5, 0.2188, 1.0, 0.1875, 1.0, 0.1875, 0.5, 0.1875, 0.5, 0.1875, 1.0, 0.1562, 1.0, 0.1562, 0.5, 0.1562, 0.5, 0.1562, 1.0, 0.125, 1.0, 0.125, 0.5, 0.125, 0.5, 0.125, 1.0, 0.09375, 1.0, 0.09375, 0.5, 0.09375, 0.5, 0.09375, 1.0, 0.0625, 1.0, 0.0625, 0.5, 0.2968, 0.4854, 0.25, 0.49, 0.2032, 0.4854, 0.1582, 0.4717, 0.1167, 0.4496, 0.08029, 0.4197, 0.05045, 0.3833, 0.02827, 0.3418, 0.01461, 0.2968, 0.01, 0.25, 0.01461, 0.2032, 0.02827, 0.1582, 0.05045, 0.1167, 0.08029, 0.08029, 0.1167, 0.05045, 0.1582, 0.02827, 0.2032, 0.01461, 0.25, 0.01, 0.2968, 0.01461, 0.3418, 0.02827, 0.3833, 0.05045, 0.4197, 0.08029, 0.4496, 0.1167, 0.4717, 0.1582, 0.4854, 0.2032, 0.49, 0.25, 0.4854, 0.2968, 0.4717, 0.3418, 0.4496, 0.3833, 0.4197, 0.4197, 0.3833, 0.4496, 0.3418, 0.4717, 0.0625, 0.5, 0.0625, 1.0, 0.03125, 1.0, 0.03125, 0.5, 0.03125, 0.5, 0.03125, 1.0, 0.0, 1.0, 0.0, 0.5, 0.75, 0.49, 0.7968, 0.4854, 0.8418, 0.4717, 0.8833, 0.4496, 0.9197, 0.4197, 0.9496, 0.3833, 0.9717, 0.3418, 0.9854, 0.2968, 0.99, 0.25, 0.9854, 0.2032, 0.9717, 0.1582, 0.9496, 0.1167, 0.9197, 0.08029, 0.8833, 0.05045, 0.8418, 0.02827, 0.7968, 0.01461, 0.75, 0.01, 0.7032, 0.01461, 0.6582, 0.02827, 0.6167, 0.05045, 0.5803, 0.08029, 0.5504, 0.1167, 0.5283, 0.1582, 0.5146, 0.2032, 0.51, 0.25, 0.5146, 0.2968, 0.5283, 0.3418, 0.5504, 0.3833, 0.5803, 0.4197, 0.6167, 0.4496, 0.6582, 0.4717, 0.7032, 0.4854, 1.0, 0.5, 1.0, 1.0, 0.9688, 1.0, 0.9688, 0.5, 0.9688, 0.5, 0.9688, 1.0, 0.9375, 1.0, 0.9375, 0.5, 0.9375, 0.5, 0.9375, 1.0, 0.9062, 1.0, 0.9062, 0.5, 0.9062, 0.5, 0.9062, 1.0, 0.875, 1.0, 0.875, 0.5, 0.875, 0.5, 0.875, 1.0, 0.8438, 1.0, 0.8438, 0.5, 0.8438, 0.5, 0.8438, 1.0, 0.8125, 1.0, 0.8125, 0.5, 0.8125, 0.5, 0.8125, 1.0, 0.7812, 1.0, 0.7812, 0.5, 0.7812, 0.5, 0.7812, 1.0, 0.75, 1.0, 0.75, 0.5, 0.75, 0.5, 0.75, 1.0, 0.7188, 1.0, 0.7188, 0.5, 0.7188, 0.5, 0.7188, 1.0, 0.6875, 1.0, 0.6875, 0.5, 0.6875, 0.5, 0.6875, 1.0, 0.6562, 1.0, 0.6562, 0.5, 0.6562, 0.5, 0.6562, 1.0, 0.625, 1.0, 0.625, 0.5, 0.625, 0.5, 0.625, 1.0, 0.5938, 1.0, 0.5938, 0.5, 0.5938, 0.5, 0.5938, 1.0, 0.5625, 1.0, 0.5625, 0.5, 0.5625, 0.5, 0.5625, 1.0, 0.5312, 1.0, 0.5312, 0.5, 0.5312, 0.5, 0.5312, 1.0, 0.5, 1.0, 0.5, 0.5, 0.5, 0.5, 0.5, 1.0, 0.4688, 1.0, 0.4688, 0.5, 0.4688, 0.5, 0.4688, 1.0, 0.4375, 1.0, 0.4375, 0.5, 0.4375, 0.5, 0.4375, 1.0, 0.4062, 1.0, 0.4062, 0.5, 0.4062, 0.5, 0.4062, 1.0, 0.375, 1.0, 0.375, 0.5, 0.375, 0.5, 0.375, 1.0, 0.3438, 1.0, 0.3438, 0.5, 0.3438, 0.5, 0.3438, 1.0, 0.3125, 1.0, 0.3125, 0.5, 0.3125, 0.5, 0.3125, 1.0, 0.2812, 1.0, 0.2812, 0.5, 0.2812, 0.5, 0.2812, 1.0, 0.25, 1.0, 0.25, 0.5, 0.25, 0.5, 0.25, 1.0, 0.2188, 1.0, 0.2188, 0.5, 0.2188, 0.5, 0.2188, 1.0, 0.1875, 1.0, 0.1875, 0.5, 0.1875, 0.5, 0.1875, 1.0, 0.1562, 1.0, 0.1562, 0.5, 0.1562, 0.5, 0.1562, 1.0, 0.125, 1.0, 0.125, 0.5, 0.125, 0.5, 0.125, 1.0, 0.09375, 1.0, 0.09375, 0.5, 0.09375, 0.5, 0.09375, 1.0, 0.0625, 1.0, 0.0625, 0.5, 0.2968, 0.4854, 0.25, 0.49, 0.2032, 0.4854, 0.1582, 0.4717, 0.1167, 0.4496, 0.08029, 0.4197, 0.05045, 0.3833, 0.02827, 0.3418, 0.01461, 0.2968, 0.01, 0.25, 0.01461, 0.2032, 0.02827, 0.1582, 0.05045, 0.1167, 0.08029, 0.08029, 0.1167, 0.05045, 0.1582, 0.02827, 0.2032, 0.01461, 0.25, 0.01, 0.2968, 0.01461, 0.3418, 0.02827, 0.3833, 0.05045, 0.4197, 0.08029, 0.4496, 0.1167, 0.4717, 0.1582, 0.4854, 0.2032, 0.49, 0.25, 0.4854, 0.2968, 0.4717, 0.3418, 0.4496, 0.3833, 0.4197, 0.4197, 0.3833, 0.4496, 0.3418, 0.4717, 0.0625, 0.5, 0.0625, 1.0, 0.03125, 1.0, 0.03125, 0.5, 0.03125, 0.5, 0.03125, 1.0, 0.0, 1.0, 0.0, 0.5, 0.75, 0.49, 0.7968, 0.4854, 0.8418, 0.4717, 0.8833, 0.4496, 0.9197, 0.4197, 0.9496, 0.3833, 0.9717, 0.3418, 0.9854, 0.2968, 0.99, 0.25, 0.9854, 0.2032, 0.9717, 0.1582, 0.9496, 0.1167, 0.9197, 0.08029, 0.8833, 0.05045, 0.8418, 0.02827, 0.7968, 0.01461, 0.75, 0.01, 0.7032, 0.01461, 0.6582, 0.02827, 0.6167, 0.05045, 0.5803, 0.08029, 0.5504, 0.1167, 0.5283, 0.1582, 0.5146, 0.2032, 0.51, 0.25, 0.5146, 0.2968, 0.5283, 0.3418, 0.5504, 0.3833, 0.5803, 0.4197, 0.6167, 0.4496, 0.6582, 0.4717, 0.7032, 0.4854, 1.0, 0.5, 1.0, 1.0, 0.9688, 1.0, 0.9688, 0.5, 0.9688, 0.5, 0.9688, 1.0, 0.9375, 1.0, 0.9375, 0.5, 0.9375, 0.5, 0.9375, 1.0, 0.9062, 1.0, 0.9062, 0.5, 0.9062, 0.5, 0.9062, 1.0, 0.875, 1.0, 0.875, 0.5, 0.875, 0.5, 0.875, 1.0, 0.8438, 1.0, 0.8438, 0.5, 0.8438, 0.5, 0.8438, 1.0, 0.8125, 1.0, 0.8125, 0.5, 0.8125, 0.5, 0.8125, 1.0, 0.7812, 1.0, 0.7812, 0.5, 0.7812, 0.5, 0.7812, 1.0, 0.75, 1.0, 0.75, 0.5, 0.75, 0.5, 0.75, 1.0, 0.7188, 1.0, 0.7188, 0.5, 0.7188, 0.5, 0.7188, 1.0, 0.6875, 1.0, 0.6875, 0.5, 0.6875, 0.5, 0.6875, 1.0, 0.6562, 1.0, 0.6562, 0.5, 0.6562, 0.5, 0.6562, 1.0, 0.625, 1.0, 0.625, 0.5, 0.625, 0.5, 0.625, 1.0, 0.5938, 1.0, 0.5938, 0.5, 0.5938, 0.5, 0.5938, 1.0, 0.5625, 1.0, 0.5625, 0.5, 0.5625, 0.5, 0.5625, 1.0, 0.5312, 1.0, 0.5312, 0.5, 0.5312, 0.5, 0.5312, 1.0, 0.5, 1.0, 0.5, 0.5, 0.5, 0.5, 0.5, 1.0, 0.4688, 1.0, 0.4688, 0.5, 0.4688, 0.5, 0.4688, 1.0, 0.4375, 1.0, 0.4375, 0.5, 0.4375, 0.5, 0.4375, 1.0, 0.4062, 1.0, 0.4062, 0.5, 0.4062, 0.5, 0.4062, 1.0, 0.375, 1.0, 0.375, 0.5, 0.375, 0.5, 0.375, 1.0, 0.3438, 1.0, 0.3438, 0.5, 0.3438, 0.5, 0.3438, 1.0, 0.3125, 1.0, 0.3125, 0.5, 0.3125, 0.5, 0.3125, 1.0, 0.2812, 1.0, 0.2812, 0.5, 0.2812, 0.5, 0.2812, 1.0, 0.25, 1.0, 0.25, 0.5, 0.25, 0.5, 0.25, 1.0, 0.2188, 1.0, 0.2188, 0.5, 0.2188, 0.5, 0.2188, 1.0, 0.1875, 1.0, 0.1875, 0.5, 0.1875, 0.5, 0.1875, 1.0, 0.1562, 1.0, 0.1562, 0.5, 0.1562, 0.5, 0.1562, 1.0, 0.125, 1.0, 0.125, 0.5, 0.125, 0.5, 0.125, 1.0, 0.09375, 1.0, 0.09375, 0.5, 0.09375, 0.5, 0.09375, 1.0, 0.0625, 1.0, 0.0625, 0.5, 0.2968, 0.4854, 0.25, 0.49, 0.2032, 0.4854, 0.1582, 0.4717, 0.1167, 0.4496, 0.08029, 0.4197, 0.05045, 0.3833, 0.02827, 0.3418, 0.01461, 0.2968, 0.01, 0.25, 0.01461, 0.2032, 0.02827, 0.1582, 0.05045, 0.1167, 0.08029, 0.08029, 0.1167, 0.05045, 0.1582, 0.02827, 0.2032, 0.01461, 0.25, 0.01, 0.2968, 0.01461, 0.3418, 0.02827, 0.3833, 0.05045, 0.4197, 0.08029, 0.4496, 0.1167, 0.4717, 0.1582, 0.4854, 0.2032, 0.49, 0.25, 0.4854, 0.2968, 0.4717, 0.3418, 0.4496, 0.3833, 0.4197, 0.4197, 0.3833, 0.4496, 0.3418, 0.4717, 0.0625, 0.5, 0.0625, 1.0, 0.03125, 1.0, 0.03125, 0.5, 0.03125, 0.5, 0.03125, 1.0, 0.0, 1.0, 0.0, 0.5, 0.75, 0.49, 0.7968, 0.4854, 0.8418, 0.4717, 0.8833, 0.4496, 0.9197, 0.4197, 0.9496, 0.3833, 0.9717, 0.3418, 0.9854, 0.2968, 0.99, 0.25, 0.9854, 0.2032, 0.9717, 0.1582, 0.9496, 0.1167, 0.9197, 0.08029, 0.8833, 0.05045, 0.8418, 0.02827, 0.7968, 0.01461, 0.75, 0.01, 0.7032, 0.01461, 0.6582, 0.02827, 0.6167, 0.05045, 0.5803, 0.08029, 0.5504, 0.1167, 0.5283, 0.1582, 0.5146, 0.2032, 0.51, 0.25, 0.5146, 0.2968, 0.5283, 0.3418, 0.5504, 0.3833, 0.5803, 0.4197, 0.6167, 0.4496, 0.6582, 0.4717, 0.7032, 0.4854])
me_cylinder_001.use_remesh_fix_poles = True
me_cylinder_001.use_remesh_preserve_attributes = False
me_cylinder_001.use_mirror_vertex_groups = False
me_cylinder_001.update()
me_cube_004 = bpy.data.meshes.new('Cube.004')
me_cube_004.from_pydata([(0.8475, 0.9026, -0.9541), (0.8236, 0.923, -0.9541), (0.7969, 0.9394, -0.9541), (0.8679, 0.8787, -0.9541), (0.8475, -0.7803, -0.9541), (0.8843, 0.852, -0.9541), (0.8963, 0.823, -0.9541), (0.8679, -0.7564, -0.9541), (0.9036, 0.7925, -0.9541), (0.9061, -0.6388, -0.9541), (0.8843, -0.7296, -0.9541), (0.8236, -0.8006, -0.9541), (0.9061, 0.7612, -0.9541), (0.9036, -0.6701, -0.9541), (0.8963, -0.7006, -0.9541), (-0.6939, -0.8388, -0.9541), (0.7061, -0.8388, -0.9541), (0.7374, 0.9587, -0.9541), (0.7061, 0.9612, -0.9541), (-0.6939, 0.9612, -0.9541), (0.7374, -0.8364, -0.9541), (-0.7252, -0.8364, -0.9541), (-0.7252, 0.9587, -0.9541), (0.7679, -0.829, -0.9541), (0.7679, 0.9514, -0.9541), (0.7969, -0.817, -0.9541), (-0.8353, -0.7803, -0.9541), (-0.7847, -0.817, -0.9541), (-0.8115, -0.8006, -0.9541), (-0.8115, 0.923, -0.9541), (-0.7847, 0.9394, -0.9541), (-0.8353, 0.9026, -0.9541), (-0.7557, -0.829, -0.9541), (-0.8557, 0.8787, -0.9541), (-0.7557, 0.9514, -0.9541), (-0.8557, -0.7564, -0.9541), (-0.8721, -0.7296, -0.9541), (-0.8721, 0.852, -0.9541), (-0.8915, -0.6701, -0.9541), (-0.8841, -0.7006, -0.9541), (-0.8841, 0.823, -0.9541), (-0.8939, -0.6388, -0.9541), (-0.8939, 0.7612, -0.9541), (-0.8915, 0.7925, -0.9541), (-1.0, -1.0, -1.0), (-1.0, 1.0, -1.0), (1.0, -1.0, -1.0), (1.0, 1.0, -1.0), (-0.8721, 0.852, 1.0), (-0.8841, 0.823, 1.0), (-0.8915, 0.7925, 1.0), (-0.8939, 0.7612, 1.0), (-1.0, 0.7612, -0.9541), (-0.8939, -0.6388, 1.0), (-0.8915, -0.6701, 1.0), (-0.8841, -0.7006, 1.0), (-0.8721, -0.7296, 1.0), (1.0, -1.0, -0.9541), (0.8475, -0.7803, 1.0), (0.8679, 0.8787, 1.0), (0.8679, -0.7564, 1.0), (0.8963, -0.7006, 1.0), (0.8843, -0.7296, 1.0), (0.9061, -0.6388, 1.0), (0.9036, -0.6701, 1.0), (0.8963, 0.823, 1.0), (0.9061, 0.7612, 1.0), (0.9036, 0.7925, 1.0), (0.8843, 0.852, 1.0), (1.0, 0.6853, -0.9541), (-0.7557, 0.9514, 1.0), (-0.7847, 0.9394, 1.0), (0.7061, 0.9612, 1.0), (0.7679, -0.829, 1.0), (0.8236, 0.923, 1.0), (-0.6939, 0.9612, 1.0), (-0.7847, -0.817, 1.0), (-0.7557, -0.829, 1.0), (0.7374, 0.9587, 1.0), (-0.7252, 0.9587, 1.0), (0.7969, 0.9394, 1.0), (0.7969, -0.817, 1.0), (0.7679, 0.9514, 1.0), (-0.7252, -0.8364, 1.0), (0.8236, -0.8006, 1.0), (0.8475, 0.9026, 1.0), (-0.8115, -0.8006, 1.0), (-0.8115, 0.923, 1.0), (-0.8557, 0.8787, 1.0), (-0.8557, -0.7564, 1.0), (-0.8353, -0.7803, 1.0), (-0.8353, 0.9026, 1.0), (-1.0, -1.0, -0.9541), (0.7374, -0.8364, 1.0), (0.7061, -0.8388, 1.0), (-0.6939, -0.8388, 1.0), (-1.0, 1.0, -0.9541), (1.0, 1.0, -0.9541)], [], [(27, 32, 77, 76), (21, 15, 95, 83), (41, 38, 54, 53), (36, 35, 89, 56), (15, 16, 94, 95), (35, 26, 90, 89), (42, 41, 53, 51), (39, 36, 56, 55), (32, 21, 83, 77), (28, 27, 76, 86), (9, 12, 66, 63), (38, 39, 55, 54), (26, 28, 86, 90), (18, 19, 75, 72), (44, 92, 52, 96, 45), (45, 96, 97, 47), (47, 97, 69, 57, 46), (46, 57, 92, 44), (45, 47, 46, 44), (88, 33, 37, 48), (84, 11, 4, 58), (71, 30, 29, 87), (70, 34, 30, 71), (73, 23, 25, 81), (80, 2, 24, 82), (94, 16, 20, 93), (82, 24, 17, 78), (93, 20, 23, 73), (66, 12, 8, 67), (58, 4, 7, 60), (78, 17, 18, 72), (60, 7, 10, 62), (50, 43, 42, 51), (48, 37, 40, 49), (85, 0, 1, 74), (81, 25, 11, 84), (79, 22, 34, 70), (69, 12, 9, 13, 14, 10, 7, 4, 11, 25, 23, 20, 16, 15, 21, 32, 27, 28, 26, 35, 36, 39, 38, 41, 42, 52, 92, 57), (61, 14, 13, 64), (64, 13, 9, 63), (91, 31, 33, 88), (62, 10, 14, 61), (87, 29, 31, 91), (68, 5, 3, 59), (49, 40, 43, 50), (75, 19, 22, 79), (67, 8, 6, 65), (65, 6, 5, 68), (74, 1, 2, 80), (59, 3, 0, 85), (52, 42, 43, 40, 37, 33, 31, 29, 30, 34, 22, 19, 18, 17, 24, 2, 1, 0, 3, 5, 6, 8, 12, 69, 97, 96), (66, 67, 65, 68, 59, 85, 74, 80, 82, 78, 72, 75, 79, 70, 71, 87, 91, 88, 48, 49, 50, 51, 53, 54, 55, 56, 89, 90, 86, 76, 77, 83, 95, 94, 93, 73, 81, 84, 58, 60, 62, 61, 64, 63)])
_uv = me_cube_004.uv_layers.new(name='UVMap')
_uv.uv.foreach_set('vector', [0.4167, 0.9848, 0.4167, 0.9808, 0.4981, 0.9808, 0.4981, 0.9848, 0.4167, 0.9766, 0.4167, 0.9722, 0.4981, 0.9722, 0.4981, 0.9766, 0.4167, 0.02778, 0.4167, 0.02343, 0.4981, 0.02343, 0.4981, 0.02778, 0.4167, 0.01517, 0.4167, 0.01145, 0.4981, 0.01145, 0.4981, 0.01517, 0.4167, 0.9722, 0.4167, 0.7778, 0.4981, 0.7778, 0.4981, 0.9722, 0.4167, 0.01145, 0.4167, 0.0, 0.4981, 0.0, 0.4981, 0.01145, 0.4167, 0.2222, 0.4167, 0.02778, 0.4981, 0.02778, 0.4981, 0.2222, 0.4167, 0.01919, 0.4167, 0.01517, 0.4981, 0.01517, 0.4981, 0.01919, 0.4167, 0.9808, 0.4167, 0.9766, 0.4981, 0.9766, 0.4981, 0.9808, 0.4167, 0.9885, 0.4167, 0.9848, 0.4981, 0.9848, 0.4981, 0.9885, 0.4167, 0.7222, 0.4167, 0.5278, 0.4981, 0.5278, 0.4981, 0.7222, 0.4167, 0.02343, 0.4167, 0.01919, 0.4981, 0.01919, 0.4981, 0.02343, 0.4167, 1.0, 0.4167, 0.9885, 0.4981, 0.9885, 0.4981, 1.0, 0.4167, 0.4722, 0.4167, 0.2778, 0.4981, 0.2778, 0.4981, 0.4722, 0.375, 0.0, 0.3807, 0.0, 0.3807, 0.2201, 0.3807, 0.25, 0.375, 0.25, 0.375, 0.25, 0.3807, 0.25, 0.3807, 0.5, 0.375, 0.5, 0.375, 0.5, 0.3807, 0.5, 0.3807, 0.5393, 0.3807, 0.75, 0.375, 0.75, 0.375, 0.75, 0.3807, 0.75, 0.3807, 1.0, 0.375, 1.0, 0.125, 0.5, 0.375, 0.5, 0.375, 0.75, 0.125, 0.75, 0.4981, 0.2385, 0.4167, 0.2385, 0.4167, 0.2348, 0.4981, 0.2348, 0.4981, 0.7615, 0.4167, 0.7615, 0.4167, 0.75, 0.4981, 0.75, 0.4981, 0.2652, 0.4167, 0.2652, 0.4167, 0.2615, 0.4981, 0.2615, 0.4981, 0.2692, 0.4167, 0.2692, 0.4167, 0.2652, 0.4981, 0.2652, 0.4981, 0.7692, 0.4167, 0.7692, 0.4167, 0.7652, 0.4981, 0.7652, 0.4981, 0.4848, 0.4167, 0.4848, 0.4167, 0.4808, 0.4981, 0.4808, 0.4981, 0.7778, 0.4167, 0.7778, 0.4167, 0.7734, 0.4981, 0.7734, 0.4981, 0.4808, 0.4167, 0.4808, 0.4167, 0.4766, 0.4981, 0.4766, 0.4981, 0.7734, 0.4167, 0.7734, 0.4167, 0.7692, 0.4981, 0.7692, 0.4981, 0.5278, 0.4167, 0.5278, 0.4167, 0.5234, 0.4981, 0.5234, 0.4981, 0.75, 0.4167, 0.75, 0.4167, 0.7385, 0.4981, 0.7385, 0.4981, 0.4766, 0.4167, 0.4766, 0.4167, 0.4722, 0.4981, 0.4722, 0.4981, 0.7385, 0.4167, 0.7385, 0.4167, 0.7348, 0.4981, 0.7348, 0.4981, 0.2266, 0.4167, 0.2266, 0.4167, 0.2222, 0.4981, 0.2222, 0.4981, 0.2348, 0.4167, 0.2348, 0.4167, 0.2308, 0.4981, 0.2308, 0.4981, 0.5, 0.4167, 0.5, 0.4167, 0.4885, 0.4981, 0.4885, 0.4981, 0.7652, 0.4167, 0.7652, 0.4167, 0.7615, 0.4981, 0.7615, 0.4981, 0.2734, 0.4167, 0.2734, 0.4167, 0.2692, 0.4981, 0.2692, 0.3379, 0.5309, 0.3375, 0.53, 0.3375, 0.5475, 0.3375, 0.5479, 0.3375, 0.5483, 0.3373, 0.5486, 0.3373, 0.549, 0.336, 0.5489, 0.3371, 0.5495, 0.3371, 0.5497, 0.337, 0.5499, 0.3368, 0.5499, 0.3368, 0.55, 0.3316, 0.55, 0.3315, 0.55, 0.3314, 0.5498, 0.3313, 0.5497, 0.3312, 0.5495, 0.3311, 0.5493, 0.331, 0.5489, 0.331, 0.5486, 0.3309, 0.5483, 0.3309, 0.5479, 0.331, 0.5475, 0.3309, 0.53, 0.3305, 0.53, 0.3305, 0.552, 0.3378, 0.552, 0.4981, 0.7308, 0.4167, 0.7308, 0.4167, 0.7266, 0.4981, 0.7266, 0.4981, 0.7266, 0.4167, 0.7266, 0.4167, 0.7222, 0.4981, 0.7222, 0.4981, 0.25, 0.4167, 0.25, 0.4167, 0.2385, 0.4981, 0.2385, 0.4981, 0.7348, 0.4167, 0.7348, 0.4167, 0.7308, 0.4981, 0.7308, 0.4981, 0.2615, 0.4167, 0.2615, 0.4167, 0.25, 0.4981, 0.25, 0.4981, 0.5152, 0.4167, 0.5152, 0.4167, 0.5115, 0.4981, 0.5115, 0.4981, 0.2308, 0.4167, 0.2308, 0.4167, 0.2266, 0.4981, 0.2266, 0.4981, 0.2778, 0.4167, 0.2778, 0.4167, 0.2734, 0.4981, 0.2734, 0.4981, 0.5234, 0.4167, 0.5234, 0.4167, 0.5192, 0.4981, 0.5192, 0.4981, 0.5192, 0.4167, 0.5192, 0.4167, 0.5152, 0.4981, 0.5152, 0.4981, 0.4885, 0.4167, 0.4885, 0.4167, 0.4848, 0.4981, 0.4848, 0.4981, 0.5115, 0.4167, 0.5115, 0.4167, 0.5, 0.4981, 0.5, 0.3305, 0.53, 0.3309, 0.53, 0.3309, 0.5296, 0.3309, 0.5292, 0.3309, 0.5289, 0.331, 0.5285, 0.3311, 0.5282, 0.3312, 0.528, 0.3313, 0.5278, 0.3314, 0.5274, 0.3315, 0.5275, 0.3316, 0.5275, 0.3367, 0.5275, 0.3369, 0.5275, 0.337, 0.5276, 0.3371, 0.5278, 0.3372, 0.528, 0.3373, 0.5282, 0.3374, 0.5285, 0.3374, 0.5289, 0.3375, 0.5292, 0.3375, 0.5296, 0.3375, 0.53, 0.3379, 0.5309, 0.3378, 0.527, 0.3305, 0.527, 0.6367, 0.5299, 0.637, 0.5259, 0.638, 0.5221, 0.6395, 0.5185, 0.6415, 0.5152, 0.6441, 0.5122, 0.647, 0.5096, 0.6504, 0.5076, 0.654, 0.5061, 0.6578, 0.5052, 0.6617, 0.5049, 0.8367, 0.5049, 0.8407, 0.5052, 0.8445, 0.5061, 0.8481, 0.5076, 0.8514, 0.5096, 0.8544, 0.5122, 0.857, 0.5152, 0.859, 0.5185, 0.8605, 0.5221, 0.8614, 0.5259, 0.8617, 0.5299, 0.8617, 0.7049, 0.8614, 0.7088, 0.8605, 0.7126, 0.859, 0.7162, 0.857, 0.7195, 0.8544, 0.7225, 0.8514, 0.7251, 0.8481, 0.7271, 0.8445, 0.7286, 0.8407, 0.7295, 0.8367, 0.7299, 0.6617, 0.7299, 0.6578, 0.7295, 0.654, 0.7286, 0.6504, 0.7271, 0.647, 0.7251, 0.6441, 0.7225, 0.6415, 0.7195, 0.6395, 0.7162, 0.638, 0.7126, 0.637, 0.7088, 0.6367, 0.7049])
me_cube_004.use_remesh_fix_poles = True
me_cube_004.use_remesh_preserve_attributes = False
me_cube_004.use_mirror_vertex_groups = False
me_cube_004.update()
me_cube_005 = bpy.data.meshes.new('Cube.005')
me_cube_005.from_pydata([(-1.0, -1.0, -1.0), (-1.0, -1.0, 1.0), (-1.0, 1.0, -1.0), (-1.0, 1.0, 1.0), (1.0, -1.0, -1.0), (1.0, -1.0, 1.0), (1.0, 1.0, -1.0), (1.0, 1.0, 1.0)], [], [(0, 1, 3, 2), (2, 3, 7, 6), (6, 7, 5, 4), (4, 5, 1, 0), (2, 6, 4, 0), (7, 3, 1, 5)])
_uv = me_cube_005.uv_layers.new(name='UVMap')
_uv.uv.foreach_set('vector', [0.375, 0.0, 0.625, 0.0, 0.625, 0.25, 0.375, 0.25, 0.375, 0.25, 0.625, 0.25, 0.625, 0.5, 0.375, 0.5, 0.375, 0.5, 0.625, 0.5, 0.625, 0.75, 0.375, 0.75, 0.375, 0.75, 0.625, 0.75, 0.625, 1.0, 0.375, 1.0, 0.125, 0.5, 0.375, 0.5, 0.375, 0.75, 0.125, 0.75, 0.625, 0.5, 0.875, 0.5, 0.875, 0.75, 0.625, 0.75])
me_cube_005.use_remesh_fix_poles = True
me_cube_005.use_remesh_preserve_attributes = False
me_cube_005.use_mirror_vertex_groups = False
me_cube_005.update()

# ---- objects
ob_floor = bpy.data.objects.new('Floor', me_cube)
ob_cube = bpy.data.objects.new('Cube', me_cube_001)
ob_cube_001 = bpy.data.objects.new('Cube.001', me_cube_002)
ob_cube_002 = bpy.data.objects.new('Cube.002', me_cube_003)
ob_cylinder = bpy.data.objects.new('Cylinder', me_cylinder_001)
ob_camera = bpy.data.objects.new('Camera', cam_camera)
ob_cube_003 = bpy.data.objects.new('Cube.003', me_cube_004)
ob_cube_004 = bpy.data.objects.new('Cube.004', me_cube_005)

# ---- transforms, parenting, visibility, modifiers, constraints
ob_floor.location = (0.0, 0.0, 0.0)
ob_floor.scale = (110.0, 110.0, 10.0)
ob_floor.lock_rotations_4d = False
ob_floor.empty_display_type = 'ARROWS'
ob_floor.display_type = 'WIRE'
ob_floor.lineart.crease_threshold = 0.0
ob_cube.location = (0.0, 0.0, 0.0)
ob_cube.lineart.crease_threshold = 0.0
_m = ob_cube.modifiers.new('Boolean', 'BOOLEAN')
_m.object = ob_cube_001
_m.solver = 'FAST'
_m = ob_cube.modifiers.new('Boolean.001', 'BOOLEAN')
_m.object = ob_cube_002
_m.solver = 'FAST'
ob_cube_001.location = (-15.5, -15.5, 5.0)
ob_cube_001.lineart.crease_threshold = 0.0
_m = ob_cube_001.modifiers.new('Bevel', 'BEVEL')
_m.width = 1.0
_m.width_pct = 1.0
_m.segments = 10
_m.limit_method = 'NONE'
_m = ob_cube_001.modifiers.new('Array', 'ARRAY')
_m.count = 32
_m.use_constant_offset = True
_m.constant_offset_displace = (-10.0, 0.0, 0.0)
_m.use_relative_offset = False
_m = ob_cube_001.modifiers.new('Array.001', 'ARRAY')
_m.count = 8
_m.use_constant_offset = True
_m.constant_offset_displace = (0.0, -10.0, 0.0)
_m.use_relative_offset = False
ob_cube_002.location = (-170.0, -15.5, 6.0)
ob_cube_002.scale = (1.031, 0.8889, 2.0)
ob_cube_002.lineart.crease_threshold = 0.0
_m = ob_cube_002.modifiers.new('Array', 'ARRAY')
_m.count = 8
_m.use_constant_offset = True
_m.constant_offset_displace = (0.0, -11.2, 0.0)
_m.use_relative_offset = False
ob_cylinder.location = (-6.0, -6.0, 2.0)
ob_cylinder.lineart.crease_threshold = 0.0
ob_camera.location = (-10.05, 238.5, 307.8)
ob_camera.rotation_euler = (0.7178, 0.0006485, 2.878)
ob_camera.scale = (1.0, 1.0, 1.0)
ob_camera.lineart.crease_threshold = 0.0
ob_cube_003.location = (-55.53, -15.81, 2.385)
ob_cube_003.scale = (5.0, 5.0, 2.5)
ob_cube_003.lineart.crease_threshold = 0.0
_m = ob_cube_003.modifiers.new('Boolean', 'BOOLEAN')
_m.object = ob_cube_004
_m.solver = 'FAST'
ob_cube_004.location = (-57.44, -15.03, -1.729)
ob_cube_004.scale = (10.0, 10.0, 2.0)
ob_cube_004.lineart.crease_threshold = 0.0

# ---- collection membership
col_collection.objects.link(ob_floor)
col_collection.objects.link(ob_cube)
col_collection.objects.link(ob_cube_001)
col_collection.objects.link(ob_cube_002)
col_collection.objects.link(ob_cylinder)
col_collection.objects.link(ob_camera)
col_collection.objects.link(ob_cube_003)
col_collection.objects.link(ob_cube_004)

# ---- scene / render settings (as saved in the file)
scene.camera = ob_camera
scene.frame_start = 1; scene.frame_end = 250; scene.frame_set(1)
scene.render.engine = 'BLENDER_EEVEE_NEXT'
scene.cycles.use_denoising = False
scene.cycles.samples = 128
scene.cycles.sampling_pattern = 'TABULATED_SOBOL'
scene.cycles.use_adaptive_sampling = False
scene.cycles.use_light_tree = False
scene.view_settings.view_transform = 'Filmic'
scene.unit_settings.scale_length = 0.001
bpy.context.view_layer.update()

# ---- added for rendering (the .blend has no usable light): sun
light_auto_sun = bpy.data.lights.new('AutoSun', 'SUN')
light_auto_sun.energy = 3.0
light_auto_sun.angle = 0.0523599
ob_auto_sun = bpy.data.objects.new('AutoSun', light_auto_sun)
scene.collection.objects.link(ob_auto_sun)
ob_auto_sun.rotation_euler = (0.872665, 0.174533, 0.523599)
bpy.context.view_layer.update()
